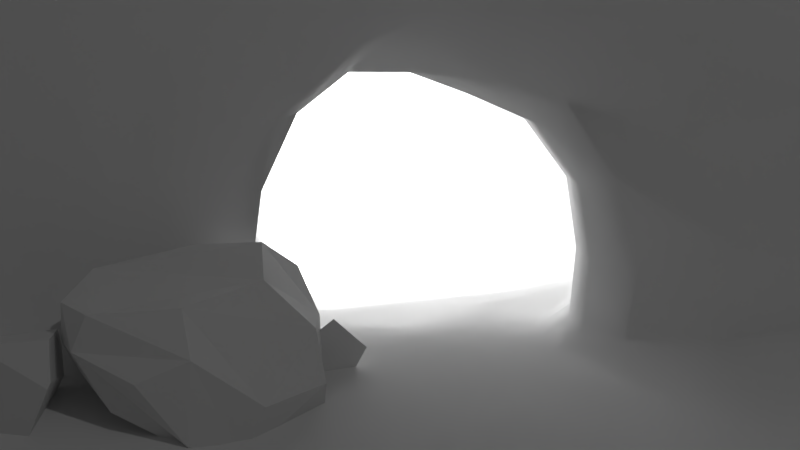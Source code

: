 # Source: Cave.blend  (saved by Blender 2.78.0; exported with 4.5.12 LTS)
import bpy
from mathutils import Matrix  # noqa: F401  (used for matrix-valued properties, if any)

bpy.ops.wm.read_factory_settings(use_empty=True)
scene = bpy.context.scene
scene.name = 'Scene'

# ---- collections
col_collection_1 = bpy.data.collections.new('Collection 1'); scene.collection.children.link(col_collection_1)

# ---- world
world_world = bpy.data.worlds.new('World'); scene.world = world_world
world_world.color = (0.05088, 0.05088, 0.05088)
world_world.use_sun_shadow = False
world_world.sun_shadow_jitter_overblur = 0.0
world_world.cycles.sampling_method = 'MANUAL'

# ---- cameras
cam_camera = bpy.data.cameras.new('Camera')
cam_camera.clip_end = 100.0
cam_camera.lens = 35.0
cam_camera.sensor_width = 32.0
cam_camera.sensor_height = 18.0
cam_camera.ortho_scale = 7.314
cam_camera.dof.focus_distance = 0.0

# ---- lights
light_point = bpy.data.lights.new('Point', 'POINT')
light_point.transmission_factor = 0.0
light_point.energy = 100.0
light_point.shadow_buffer_clip_start = 0.5
light_point.shadow_soft_size = 0.1
light_point.shadow_maximum_resolution = 0.006
light_point.use_absolute_resolution = True
light_lamp = bpy.data.lights.new('Lamp', 'POINT')
light_lamp.transmission_factor = 0.0
light_lamp.cutoff_distance = 30.0
light_lamp.energy = 100.0
light_lamp.shadow_buffer_clip_start = 1.001
light_lamp.shadow_soft_size = 0.1
light_lamp.shadow_maximum_resolution = 0.006
light_lamp.use_absolute_resolution = True

# ---- meshes
me_cube_001 = bpy.data.meshes.new('Cube.001')
me_cube_001.from_pydata([(0.3, -0.3, -0.3), (0.3, 0.2968, -0.3), (0.3, -0.3, 0.2494), (-0.07633, -0.3, -0.3), (0.1622, -0.3, 0.1722), (-0.1863, 0.00106, -0.3)], [], [(1, 2, 0), (5, 1, 0, 3), (5, 4, 2, 1), (4, 5, 3), (0, 2, 4, 3)])
_uv = me_cube_001.uv_layers.new(name='UVMap')
_uv.uv.foreach_set('vector', [2.097, 0.304, 0.4651, -1.097, 2.097, -1.097, 0.4651, 0.998, 1.909, 0.304, 1.909, 1.705, 0.7915, 1.705, -1.097, 0.2966, 0.02234, -0.974, 0.4651, -1.097, 0.4651, 0.8072, 0.02234, -0.974, -1.097, 0.2966, -1.025, -0.2233, -1.097, 2.097, -1.097, 0.8072, -0.6873, 0.9883, 0.02092, 2.097])
me_cube_001.use_remesh_preserve_volume = False
me_cube_001.use_remesh_preserve_attributes = False
me_cube_001.use_mirror_vertex_groups = False
me_cube_001.update()
me_cube = bpy.data.meshes.new('Cube')
me_cube.from_pydata([(0.2193, -0.2051, 0.2081), (0.105, 0.2216, -0.2187), (0.2193, -0.2051, 0.07005), (0.2193, 0.06999, 0.2081), (-0.08403, -0.1076, 0.2081), (-0.00239, -0.2051, 0.2081), (-0.08605, -0.1751, 0.2081), (-0.2074, 0.02419, -0.1196), (0.2091, -0.2051, 0.04891), (0.08973, -0.03507, -0.2187), (-0.02941, 0.007588, -0.2187), (-0.2074, 0.03083, -0.1336), (-0.2074, 0.1244, -0.1273), (0.2193, 0.2088, 0.01906), (0.1668, 0.2216, -0.09115), (0.05359, 0.2216, -0.2187), (-0.2074, 0.1354, -0.1712), (-0.138, 0.09854, 0.0532), (0.2193, 0.179, 0.1371), (-0.1386, 0.167, -0.2187)], [], [(8, 5, 6, 7, 11, 10, 9), (18, 13, 14, 15, 19, 16, 12, 17), (15, 14, 1), (13, 18, 3, 0, 2), (15, 1, 9, 10, 19), (16, 11, 7, 12), (3, 4, 6, 5, 0), (2, 0, 5, 8), (3, 18, 17, 4), (11, 16, 19, 10), (1, 14, 13, 2, 8, 9), (7, 6, 4, 17, 12)])
_uv = me_cube.uv_layers.new(name='UVMap')
_uv.uv.foreach_set('vector', [0.2915, -0.4362, 0.9529, -0.611, 1.158, -0.5152, 1.158, 0.4822, 1.145, 0.5188, 0.6325, 0.5379, 0.341, 0.4015, -0.8127, 0.3307, -0.5004, 0.3307, -0.2158, 0.4693, 0.1065, 0.7678, 0.08062, 1.275, -0.05428, 1.456, -0.1704, 1.456, -0.6388, 1.273, 0.1065, 0.7678, -0.2158, 0.4693, 0.1087, 0.6371, -0.7827, -0.3353, -0.7052, -0.6307, -0.4231, -0.8095, 0.288, -0.8127, 0.2874, -0.4676, 1.81, -0.1407, 1.813, -0.01231, 1.158, -0.01231, 1.26, -0.316, 1.661, -0.6122, 1.43, 0.5379, 1.618, 0.7538, 1.615, 0.7928, 1.4, 0.6482, 0.288, 0.8176, 1.073, 1.273, 1.078, 1.447, 0.8614, 1.523, 0.288, 1.523, 0.288, -0.4943, 0.4246, -0.8127, 0.9529, -0.611, 0.2915, -0.4362, 0.288, 0.8176, 0.288, 0.5379, 1.212, 0.7443, 1.073, 1.273, 1.273, -0.8127, 1.556, -0.8066, 1.661, -0.6122, 1.26, -0.316, -0.8088, 0.3248, -0.8127, -0.02943, -0.7827, -0.3353, 0.2874, -0.4676, 0.288, -0.4088, -0.1442, 0.3307, 1.615, 0.7928, 1.618, 1.813, 1.466, 1.727, 1.212, 1.104, 1.4, 0.6482])
me_cube.use_remesh_preserve_volume = False
me_cube.use_remesh_preserve_attributes = False
me_cube.use_mirror_vertex_groups = False
me_cube.update()
me_icosphere = bpy.data.meshes.new('Icosphere')
me_icosphere.from_pydata([(-0.511, -0.0147, -0.2843), (-0.5615, 0.1143, -0.07955), (0.6063, -0.008, -0.3063), (0.5582, -0.1013, -0.03309), (0.1401, 0.05375, 0.5769), (-0.4826, 0.3225, 0.4187), (-0.5841, 0.1176, 0.2153), (0.6231, -0.01678, 0.1798), (0.5119, -0.102, 0.4569), (0.3999, 0.04386, 0.5209), (-0.2455, -0.04118, -0.4712), (0.01991, 0.2171, -0.5447), (0.3178, 0.009526, -0.4781), (-0.03964, -0.1809, -0.4459), (0.2754, 0.2749, -0.5343), (-0.3099, 0.2136, -0.3862), (-0.4501, 0.2589, -0.1262), (0.6497, 0.1756, -0.2589), (-0.3016, 0.3374, 0.5167), (0.07265, 0.1855, 0.5681), (0.4116, 0.3405, -0.4582), (-0.4338, 0.3702, 0.2867), (0.6207, 0.1284, 0.09308), (0.4039, 0.1366, 0.4085), (0.07658, 0.3088, -0.504), (-0.4768, -0.1803, -0.2326), (-0.5872, -0.1256, -0.1003), (0.2926, -0.2254, 0.4404), (0.2775, -0.254, 0.08403), (-0.09913, -0.28, -0.2327), (-0.02922, -0.1199, 0.4832), (-0.4807, -0.08274, 0.2239)], [], [(22, 23, 9, 8, 7), (15, 0, 1, 16), (21, 5, 18), (27, 8, 9, 4, 30), (30, 31, 26, 25, 29, 28, 27), (28, 29, 13, 12, 2, 3), (12, 13, 10, 11, 14), (11, 24, 20, 14), (9, 23, 19, 4), (30, 4, 19, 18, 5, 6, 31), (16, 21, 18, 19, 23, 22, 17, 20, 24, 15), (2, 17, 22, 7, 3), (12, 14, 20, 17, 2), (6, 5, 21, 16, 1), (10, 0, 15, 24, 11), (3, 7, 8, 27, 28), (0, 26, 31, 6, 1), (10, 13, 29, 25, 0), (0, 25, 26)])
_uv = me_icosphere.uv_layers.new(name='UVMap')
_uv.uv.foreach_set('vector', [0.5508, -0.2679, 0.2896, -0.6675, 0.2916, -0.8241, 0.431, -0.7681, 0.5569, -0.404, 1.121, 1.535, 0.8175, 1.482, 0.9256, 1.198, 1.114, 1.21, -0.8445, -0.5392, -0.8992, -0.7139, -0.6446, -0.8147, 0.5314, 1.609, 0.3492, 1.858, 0.1439, 1.711, 0.1259, 1.404, 0.4059, 1.209, 0.5569, 0.006667, 0.6355, -0.5889, 0.9338, -0.9116, 1.119, -0.9043, 1.272, -0.5666, 1.117, 0.01443, 0.7269, 0.2601, 1.117, 0.01443, 1.272, -0.5666, 1.596, -0.5996, 1.912, -0.188, 1.857, 0.1988, 1.472, 0.2824, -0.6405, 1.471, -0.7452, 0.9777, -0.479, 0.7873, -0.2391, 1.199, -0.2729, 1.521, -0.2391, 1.199, -0.1595, 1.297, -0.269, 1.702, -0.2729, 1.521, 0.2916, -0.8241, 0.2896, -0.6675, -0.14, -0.8785, -0.05317, -0.9116, 0.4059, 1.209, 0.1259, 1.404, -0.02866, 1.299, -0.1595, 0.8122, -0.07494, 0.5776, 0.2941, 0.4508, 0.5314, 0.6094, -0.9116, -0.06255, -0.8445, -0.5392, -0.6446, -0.8147, -0.14, -0.8785, 0.2896, -0.6675, 0.5508, -0.2679, 0.5569, 0.1722, 0.2221, 0.4298, -0.236, 0.4508, -0.7498, 0.2554, 1.857, 0.1988, 1.912, 0.3434, 1.467, 0.5126, 1.3, 0.5113, 1.472, 0.2824, -0.6405, 1.471, -0.2729, 1.521, -0.269, 1.702, -0.6338, 1.912, -0.832, 1.796, 0.8358, 0.8436, 1.022, 0.5375, 1.121, 0.6813, 1.114, 1.21, 0.9256, 1.198, -0.479, 0.7873, -0.3964, 0.4739, -0.1595, 0.8002, -0.1595, 1.297, -0.2391, 1.199, 1.472, 0.2824, 1.3, 0.5113, 0.8815, 0.5375, 0.7269, 0.2601, 1.117, 0.01443, 0.8175, 1.482, 0.6227, 1.296, 0.5569, 0.8938, 0.8358, 0.8436, 0.9256, 1.198, -0.479, 0.7873, -0.7452, 0.9777, -0.9116, 0.8599, -0.634, 0.4508, -0.3964, 0.4739, 0.8175, 1.482, 0.5794, 1.47, 0.6227, 1.296])
me_icosphere.use_remesh_preserve_volume = False
me_icosphere.use_remesh_preserve_attributes = False
me_icosphere.use_mirror_vertex_groups = False
me_icosphere.update()
me_cave_001 = bpy.data.meshes.new('Cave.001')
me_cave_001.from_pydata([(1.38, -0.5523, 0.6424), (1.249, -0.6452, 0.1867), (1.146, -0.2971, 0.09505), (1.228, -0.1273, 0.534), (-0.456, -0.6255, 0.5374), (-0.5637, -0.6784, 0.1736), (-0.1432, -0.6955, 0.1282), (-0.03536, -0.7154, 0.5425), (-0.04862, 0.736, 0.2379), (-0.1852, 0.6574, -0.2498), (-0.6947, 0.5168, -0.1495), (-0.5237, 0.6317, 0.3506), (1.139, 0.2945, 0.4065), (1.004, 0.1589, -0.0408), (0.8045, 0.4162, -0.206), (1.051, 0.4776, 0.2293), (0.5185, -0.7834, 0.5978), (0.3823, -0.6926, 0.184), (0.7275, -0.641, 0.2293), (0.9039, -0.7548, 0.6602), (-0.9252, 0.3272, 0.448), (-1.127, 0.2534, -0.02845), (-1.059, -0.2417, 0.03661), (-0.8719, -0.2134, 0.4295), (0.8878, 0.5805, 0.2123), (0.6321, 0.5303, -0.2325), (0.2474, 0.618, -0.2598), (0.4174, 0.677, 0.2198), (1.296, -0.6999, 0.6785), (1.11, -0.6603, 0.2009), (-0.6803, -0.56, 0.4799), (-0.8204, -0.6184, 0.135), (0.33, -0.5276, 0.8048)], [], [(30, 23, 22, 31), (28, 19, 18, 29), (24, 15, 14, 25), (20, 11, 10, 21), (16, 7, 6, 17), (12, 3, 2, 13), (8, 27, 26, 9), (4, 30, 31, 5), (0, 28, 29, 1), (27, 24, 25, 26), (23, 20, 21, 22), (19, 16, 17, 18), (15, 12, 13, 14), (11, 8, 9, 10), (7, 4, 5, 6), (3, 0, 1, 2), (22, 21, 10, 9, 26, 25, 14, 13, 2, 1, 29, 18, 17, 6, 5, 31), (11, 32, 8), (24, 32, 15), (8, 32, 27), (23, 32, 20), (7, 32, 4), (20, 32, 11), (4, 32, 30), (19, 32, 16), (30, 32, 23), (3, 32, 0), (16, 32, 7), (0, 32, 28), (15, 32, 12), (28, 32, 19), (12, 32, 3), (27, 32, 24)])
me_cave_001.polygons.foreach_set('use_smooth', [True] * 33)
_uv = me_cave_001.uv_layers.new(name='UVMap')
_uv.uv.foreach_set('vector', [0.05133, 0.3902, -0.094, 0.2688, -0.3103, 0.3663, -0.0862, 0.5433, 0.8297, 0.0801, 0.7534, 0.1637, 0.8688, 0.4074, 1.073, 0.1885, 0.5563, -0.3825, 0.6387, -0.3564, 0.6269, -0.6362, 0.4868, -0.6762, -0.1576, 0.03632, -0.05826, -0.1658, -0.3554, -0.2754, -0.439, 0.07957, 0.6319, 0.276, 0.3761, 0.3688, 0.3344, 0.6108, 0.6571, 0.5301, 0.7037, -0.2658, 0.789, -0.1195, 1.052, -0.1947, 0.8406, -0.4813, 0.1135, -0.3249, 0.3352, -0.3864, 0.1962, -0.6762, -0.09833, -0.5601, 0.1627, 0.3801, 0.05133, 0.3902, -0.0862, 0.5433, 0.08084, 0.5738, 0.8331, 0.02382, 0.8297, 0.0801, 1.073, 0.1885, 1.088, 0.07989, 0.3352, -0.3864, 0.5563, -0.3825, 0.4868, -0.6762, 0.1962, -0.6762, -0.094, 0.2688, -0.1576, 0.03632, -0.439, 0.07957, -0.3103, 0.3663, 0.7534, 0.1637, 0.6319, 0.276, 0.6571, 0.5301, 0.8688, 0.4074, 0.6387, -0.3564, 0.7037, -0.2658, 0.8406, -0.4813, 0.6269, -0.6362, -0.05826, -0.1658, 0.1135, -0.3249, -0.09833, -0.5601, -0.3554, -0.2754, 0.3761, 0.3688, 0.1627, 0.3801, 0.08084, 0.5738, 0.3344, 0.6108, 0.789, -0.1195, 0.8331, 0.02382, 1.088, 0.07989, 1.052, -0.1947, -0.4249, 1.45, -0.3139, 1.676, -0.05342, 1.669, 0.2039, 1.589, 0.3721, 1.452, 0.5046, 1.305, 0.5427, 1.208, 0.5427, 1.025, 0.4658, 0.7886, 0.4058, 0.6112, 0.3432, 0.6432, 0.1883, 0.7567, 0.03486, 0.8433, -0.1786, 0.9994, -0.3525, 1.12, -0.439, 1.222, -0.05826, -0.1658, 0.4997, 0.1855, 0.1135, -0.3249, 0.5563, -0.3825, 0.4997, 0.1855, 0.6387, -0.3564, 0.1135, -0.3249, 0.4997, 0.1855, 0.3352, -0.3864, -0.094, 0.2688, 0.4997, 0.1855, -0.1576, 0.03632, 0.3761, 0.3688, 0.4997, 0.1855, 0.1627, 0.3801, -0.1576, 0.03632, 0.4997, 0.1855, -0.05826, -0.1658, 0.1627, 0.3801, 0.4997, 0.1855, 0.05133, 0.3902, 0.7534, 0.1637, 0.4997, 0.1855, 0.6319, 0.276, 0.05133, 0.3902, 0.4997, 0.1855, -0.094, 0.2688, 0.789, -0.1195, 0.4997, 0.1855, 0.8331, 0.02382, 0.6319, 0.276, 0.4997, 0.1855, 0.3761, 0.3688, 0.8331, 0.02382, 0.4997, 0.1855, 0.8297, 0.0801, 0.6387, -0.3564, 0.4997, 0.1855, 0.7037, -0.2658, 0.8297, 0.0801, 0.4997, 0.1855, 0.7534, 0.1637, 0.7037, -0.2658, 0.4997, 0.1855, 0.789, -0.1195, 0.3352, -0.3864, 0.4997, 0.1855, 0.5563, -0.3825])
me_cave_001.use_remesh_preserve_volume = False
me_cave_001.use_remesh_preserve_attributes = False
me_cave_001.use_mirror_vertex_groups = False
me_cave_001.update()
me_cave = bpy.data.meshes.new('Cave')
me_cave.from_pydata([(0.6639, 0.2542, -1.701), (0.138, 0.03832, 0.1566), (1.275, 0.1826, -1.578), (0.868, -0.236, 0.1357), (1.78, -0.2175, -1.529), (1.561, -0.4507, 0.05006), (2.072, -0.7392, -1.517), (1.851, -0.972, 0.05829), (2.194, -1.31, -1.444), (2.039, -1.545, 0.04966), (2.013, -1.679, -1.504), (2.509, -1.889, 0.1924), (1.714, -1.797, -1.519), (1.189, -1.927, -1.577), (0.6257, -1.931, -1.716), (0.1794, -1.9, -1.806), (-0.2491, -1.904, -1.834), (-0.5076, -1.77, -1.879), (-2.144, -1.869, 0.3082), (-0.5248, -1.295, -1.903), (-2.037, -1.627, 0.3631), (-0.5036, -0.7135, -1.874), (-1.812, -0.9865, 0.1272), (-0.2864, -0.23, -1.847), (-1.269, -0.58, 0.2228), (0.104, 0.1214, -1.781), (-0.5719, -0.125, 0.2857), (0.5462, 0.2789, -1.437), (0.4521, 0.2198, -1.298), (0.2919, 0.08375, -1.037), (0.1843, -0.172, -0.815), (0.1186, -0.437, -0.6035), (0.09179, -0.6506, -0.4462), (0.0906, -0.8069, -0.3199), (0.09802, -0.8287, -0.2242), (0.1061, -0.6234, -0.1258), (0.4841, -0.8726, -0.1728), (0.3813, -0.9228, -0.2579), (0.3744, -0.8956, -0.3568), (0.4126, -0.7401, -0.487), (0.4933, -0.5313, -0.6339), (0.6338, -0.2806, -0.8213), (0.7909, -0.04886, -1.001), (0.9687, 0.0944, -1.218), (1.106, 0.1423, -1.383), (0.7563, -0.949, -0.1967), (0.6462, -1.027, -0.2803), (0.645, -1.0, -0.3839), (0.7187, -0.9, -0.5199), (0.8506, -0.7622, -0.6563), (1.044, -0.5474, -0.82), (1.237, -0.3497, -0.9744), (1.437, -0.258, -1.182), (1.592, -0.2516, -1.372), (0.9672, -1.273, -0.1854), (0.847, -1.292, -0.2863), (0.8454, -1.258, -0.3951), (0.9453, -1.191, -0.5399), (1.111, -1.087, -0.6749), (1.33, -0.9275, -0.8215), (1.539, -0.806, -0.9775), (1.723, -0.7415, -1.093), (1.928, -0.7272, -1.283), (1.034, -1.681, -0.1349), (0.8683, -1.621, -0.2414), (0.8634, -1.57, -0.3555), (0.9647, -1.525, -0.5135), (1.128, -1.465, -0.6716), (1.335, -1.389, -0.8193), (1.538, -1.307, -0.9709), (1.727, -1.259, -1.133), (1.947, -1.275, -1.283), (0.9246, -1.943, -0.07171), (0.7911, -1.901, -0.1775), (0.7881, -1.86, -0.2919), (0.8811, -1.827, -0.4541), (1.028, -1.826, -0.6288), (1.224, -1.787, -0.8123), (1.419, -1.724, -0.9496), (1.618, -1.655, -1.107), (1.837, -1.66, -1.275), (0.6182, -1.975, -0.1014), (0.6103, -1.93, -0.2176), (0.6809, -1.905, -0.3798), (0.7971, -1.891, -0.5674), (0.9595, -1.875, -0.7843), (1.153, -1.806, -0.9938), (1.323, -1.78, -1.13), (1.519, -1.752, -1.365), (0.3698, -1.946, -0.009609), (0.3616, -1.905, -0.1289), (0.3955, -1.87, -0.2889), (0.4638, -1.853, -0.4799), (0.5872, -1.843, -0.7215), (0.7437, -1.841, -0.9788), (0.9022, -1.839, -1.19), (1.04, -1.867, -1.399), (0.09751, -1.913, 0.05697), (0.08542, -1.871, -0.06417), (0.07686, -1.863, -0.2381), (0.1473, -1.902, -0.6297), (0.204, -1.896, -0.7486), (0.3206, -1.85, -1.004), (0.4234, -1.861, -1.23), (0.5228, -1.907, -1.447), (-0.1688, -1.882, 0.08024), (-0.1738, -1.849, -0.03711), (-0.2084, -1.829, -0.196), (-0.2253, -1.841, -0.4039), (-0.2012, -1.848, -0.6907), (-0.1074, -1.862, -1.037), (-0.01699, -1.904, -1.288), (0.09862, -1.914, -1.538), (-0.3937, -1.859, 0.06902), (-0.3897, -1.839, -0.04183), (-0.4491, -1.867, -0.2023), (-0.5031, -1.89, -0.4302), (-0.5244, -1.882, -0.7534), (-0.4716, -1.843, -1.091), (-0.3386, -1.866, -1.389), (-0.266, -1.882, -1.575), (-0.6898, -1.889, 0.1637), (-0.5444, -1.836, 0.04845), (-0.5324, -1.823, -0.05664), (-0.6, -1.838, -0.221), (-0.6843, -1.852, -0.459), (-0.748, -1.824, -0.7959), (-0.7285, -1.759, -1.123), (-0.5866, -1.741, -1.411), (-0.5507, -1.753, -1.575), (-0.7882, -1.557, 0.06336), (-0.5982, -1.612, 0.004383), (-0.582, -1.583, -0.1006), (-0.6512, -1.558, -0.2652), (-0.7352, -1.522, -0.5009), (-0.8072, -1.436, -0.8197), (-0.7816, -1.328, -1.16), (-0.6885, -1.297, -1.398), (-0.5632, -1.298, -1.626), (-0.675, -1.341, -0.07678), (-0.5426, -1.292, -0.05839), (-0.526, -1.272, -0.161), (-0.5875, -1.231, -0.3174), (-0.6617, -1.147, -0.5366), (-0.7324, -0.9724, -0.824), (-0.7331, -0.8163, -1.122), (-0.6706, -0.7464, -1.366), (-0.5885, -0.7225, -1.582), (-0.4869, -1.04, -0.09311), (-0.3908, -1.001, -0.1214), (-0.3783, -0.9904, -0.2217), (-0.4266, -0.9331, -0.3669), (-0.4814, -0.8175, -0.5561), (-0.533, -0.5825, -0.8177), (-0.5379, -0.3619, -1.089), (-0.4773, -0.2592, -1.345), (-0.3701, -0.2379, -1.577), (-0.1454, -0.7423, -0.04142), (-0.1671, -0.8312, -0.177), (-0.1652, -0.8243, -0.2747), (-0.1949, -0.729, -0.4084), (-0.2107, -0.7446, -0.5788), (-0.2583, -0.1227, -0.8769), (-0.1943, 0.08088, -1.124), (-0.09086, 0.1204, -1.32), (0.02941, 0.0939, -1.548), (-0.4739, 0.07082, -5.745), (-0.03372, -0.04493, -5.733), (0.3271, -0.3939, -5.731), (0.6853, -0.918, -5.73), (0.9109, -1.536, -5.73), (0.8398, -1.974, -5.73), (0.3902, -2.053, -6.099), (-0.09439, -2.101, -6.088), (-0.5998, -2.124, -6.064), (-1.115, -2.142, -6.058), (-1.689, -2.087, -6.061), (-2.239, -1.987, -5.718), (-2.997, -1.492, -5.725), (-2.924, -0.7667, -5.74), (-1.499, -0.1192, -5.756), (-0.9508, 0.04886, -5.762), (2.243, -1.754, -1.712), (2.444, -1.822, -1.99), (2.224, -1.752, -2.342), (2.153, -1.764, -2.687), (1.762, -1.74, -3.15), (0.9922, -1.639, -3.826), (0.08172, -1.803, -4.811), (0.0551, -1.819, -5.042), (0.1462, -1.823, -5.32), (0.08946, -1.514, -5.373), (-0.08784, -1.549, -5.054), (-0.04415, -1.495, -4.895), (1.019, -1.319, -3.86), (1.93, -1.382, -3.102), (2.33, -1.394, -2.691), (2.462, -1.396, -2.326), (2.625, -1.404, -1.967), (2.349, -1.329, -1.722), (-0.2424, -1.883, -2.396), (-0.2594, -2.01, -3.125), (-0.3733, -1.937, -3.727), (-0.5533, -1.983, -4.04), (-0.9486, -1.975, -4.417), (-1.187, -1.904, -4.635), (-1.33, -1.845, -4.881), (-1.514, -1.915, -5.056), (-1.687, -1.999, -5.276), (-1.247, -2.047, -5.264), (-1.189, -1.974, -5.037), (-1.05, -1.92, -4.846), (-0.7211, -1.923, -4.579), (-0.4018, -1.951, -4.356), (-0.1233, -1.991, -4.025), (0.1593, -1.981, -3.543), (0.1838, -2.077, -2.852), (0.1953, -1.922, -2.237), (0.1785, 0.1473, -2.074), (0.1327, 0.2706, -2.392), (0.1349, 0.1322, -2.713), (-0.01576, -0.286, -3.316), (-0.276, -0.1199, -4.03), (-0.5997, -0.4058, -4.825), (-1.063, -0.7134, -5.222), (-1.281, -0.6624, -5.471), (-1.067, -0.4196, -5.614), (-1.668, -0.4699, -5.563), (-1.789, -0.6728, -5.303), (-1.448, -0.7537, -5.029), (-1.157, -0.601, -4.855), (-0.9549, -0.4496, -4.224), (-0.5121, -0.3469, -3.516), (-0.3092, -0.2928, -2.878), (-0.4051, -0.1481, -2.497), (-0.3474, -0.1493, -2.14), (2.392, -0.7413, -1.69), (2.557, -0.7715, -1.99), (2.416, -0.808, -2.348), (2.141, -0.8355, -2.657), (1.85, -0.8475, -3.079), (0.9608, -0.8216, -3.868), (-0.1215, -1.021, -4.945), (-0.1653, -1.131, -5.258), (0.01182, -1.063, -5.448), (-0.2015, -0.7941, -5.526), (-0.3531, -0.9727, -5.371), (-0.2027, -0.8638, -5.061), (0.6856, -0.4273, -4.211), (1.473, -0.3555, -3.191), (1.859, -0.3445, -2.718), (2.057, -0.4737, -2.403), (2.186, -0.1849, -2.057), (2.04, -0.1745, -1.752), (0.6952, -1.962, -1.968), (0.8212, -2.002, -2.432), (0.8013, -2.034, -3.007), (0.5199, -1.999, -3.62), (0.1605, -1.974, -4.179), (-0.1748, -1.889, -4.541), (-0.5981, -1.841, -4.803), (-0.745, -1.934, -5.008), (-0.7381, -2.06, -5.244), (-0.4156, -1.974, -5.262), (-0.3776, -1.888, -5.017), (-0.2401, -1.867, -4.804), (0.2545, -1.856, -4.468), (0.6942, -1.831, -3.878), (1.283, -1.907, -3.058), (1.517, -1.966, -2.504), (1.485, -2.008, -2.157), (1.269, -1.89, -1.893), (-0.5405, -0.7118, -2.233), (-0.652, -0.74, -2.73), (-0.6146, -0.8238, -3.165), (-1.043, -0.8191, -3.673), (-1.415, -0.8532, -4.242), (-1.526, -0.9591, -4.654), (-1.842, -1.089, -4.892), (-2.181, -1.068, -5.126), (-2.539, -0.9578, -5.479), (-2.405, -1.568, -5.373), (-2.088, -1.582, -5.175), (-1.753, -1.524, -4.999), (-1.582, -1.461, -4.833), (-1.446, -1.445, -4.487), (-1.052, -1.568, -4.061), (-0.827, -1.643, -3.784), (-0.6772, -1.581, -3.233), (-0.5559, -1.372, -2.436), (1.375, 0.1114, -1.901), (1.581, 0.2485, -2.157), (1.496, 0.1214, -2.493), (1.317, 0.02367, -2.804), (0.9142, -0.2466, -3.489), (0.326, -0.2221, -4.358), (-0.3337, -0.7236, -5.162), (-0.5098, -0.8013, -5.451), (-0.3928, -0.5034, -5.586), (-0.6948, -0.4618, -5.615), (-0.8413, -0.7553, -5.481), (-0.6361, -0.7218, -5.224), (-0.07406, -0.2141, -4.628), (0.3295, -0.002384, -3.658), (0.6101, 0.1757, -2.974), (0.8112, 0.1957, -2.565), (0.8584, 0.4233, -2.275), (0.7834, 0.2613, -1.986), (1.815, -1.813, -1.797), (2.049, -1.917, -2.057), (2.006, -1.868, -2.403), (1.859, -1.852, -2.739), (1.329, -1.785, -3.373), (0.7142, -1.874, -4.268), (0.06318, -1.873, -4.805), (-0.09177, -1.87, -5.031), (-0.0749, -1.901, -5.282), (-0.3886, -1.75, -2.516), (-0.5393, -1.997, -3.347), (-0.574, -1.91, -3.757), (-0.968, -1.75, -4.062), (-1.224, -1.878, -4.415), (-1.397, -1.807, -4.693), (-1.526, -1.79, -4.905), (-1.803, -1.875, -5.083), (-1.941, -1.932, -5.301), (0.02488, -0.3381, 0.0426), (0.5392, -0.6022, -0.01223), (1.137, -0.7329, -0.03618), (1.292, -1.121, -0.217), (1.509, -1.645, -0.009174), (1.406, -1.973, -0.03356), (-1.194, -1.875, 0.1398), (-1.259, -1.601, 0.05641), (-1.044, -1.315, 0.1379), (-0.8561, -0.7936, 0.1077), (-0.3901, -0.5027, 0.05765), (-0.6499, -1.891, -4.041), (1.415, -1.689, -3.488), (1.561, -1.35, -3.481), (-1.073, -1.942, -4.526), (-0.5374, -1.918, -4.467), (-0.4416, -0.2628, -4.427), (-1.058, -0.5253, -4.539), (1.491, -0.8346, -3.473), (1.111, -0.3914, -3.701), (0.03891, -1.918, -4.36), (0.5614, -1.844, -4.173), (-1.477, -0.9061, -4.448), (-1.516, -1.453, -4.66), (0.6335, -0.2344, -3.923), (0.1066, -0.1082, -4.143), (0.8961, -1.755, -3.82), (-1.291, -1.842, -4.554), (0.6281, -1.662, -4.348), (0.671, -1.414, -4.408), (-1.24, -1.873, -4.766), (-0.867, -1.915, -4.721), (-0.7654, -0.5689, -5.035), (-1.282, -0.682, -4.947), (0.555, -0.9275, -4.439), (0.2811, -0.6588, -4.662), (-0.3565, -1.894, -4.68), (0.06177, -1.877, -4.646), (-1.648, -1.028, -4.78), (-1.656, -1.495, -4.921), (0.007158, -0.488, -4.784), (-0.366, -0.4833, -4.944), (0.3343, -1.804, -4.552), (-1.451, -1.798, -4.806), (0.00595, 0.1896, 0.2263), (1.185, 0.2497, 0.1362), (2.132, -0.1813, 0.02816), (2.483, -1.244, 0.03478), (-2.523, -1.877, 0.2559), (-2.511, -1.197, 0.2929), (-2.12, -0.06266, 0.2537), (-1.05, 0.1767, 0.1764), (0.2731, 7.893, -0.1687), (4.116, 7.996, -1.083), (8.622, 4.82, -1.536), (-2.825, 7.945, -0.6935), (-9.156, 4.568, -0.2096), (-9.276, -1.825, -0.7526), (-9.264, -1.15, -0.7156), (-9.299, 0.2469, -1.084), (9.152, 0.3183, -1.43), (9.159, -1.163, -1.418), (9.131, -1.704, -0.7831), (3.159, -1.767, 0.07414), (0.1951, 2.392, 0.09602), (2.651, 2.458, -0.009318), (-3.942, 1.868, 0.5487), (-1.681, 2.425, 0.2395), (3.712, -4.201, 5.059), (0.2471, 3.841, 0.3537), (-7.137, 2.942, 0.442), (-7.015, -1.15, -0.1467), (-6.911, 0.1478, 0.3306), (-7.027, -1.825, 0.2559), (6.936, -1.163, -0.2825), (6.789, 0.1732, 0.04992), (7.142, -1.71, 0.1188), (3.628, 3.932, -0.6805), (-2.554, 3.887, -0.3634), (6.401, 3.312, -0.4458), (-1.209, 0.2925, 0.2223), (-1.368, 0.1529, 0.0679), (-1.485, 0.07335, 0.1012), (-4.105, 7.94, -0.6471), (-5.502, 7.928, -0.9948), (-6.898, 7.916, -0.4052), (-2.39, 2.408, 0.2691), (-2.961, 2.643, 0.3464), (-3.458, 2.318, 0.3037), (-3.598, 3.878, -0.2862), (-4.809, 3.855, -0.08486), (-6.02, 3.832, 0.1165), (-0.8485, -0.4273, 0.07232), (-1.391, -0.04355, 0.1797), (-1.584, -0.2317, 0.3003), (-0.7971, 0.0657, 0.136), (-1.205, -0.05641, 0.2459), (-0.997, 0.003372, 0.2232), (-0.7102, -0.289, 0.2848), (-1.22, 0.06678, 0.178), (-1.057, -0.02297, 0.1797), (2.194, 7.944, -1.535), (1.938, 3.886, -0.6613), (-15.89, 4.568, -2.912), (-16.0, -2.079, -3.418), (-16.04, -0.2153, -3.787), (-17.85, 4.568, -6.015), (-17.96, -1.253, -6.521), (-17.99, 0.2469, -6.89), (13.41, 4.82, -5.925), (13.94, 0.3118, -5.819), (13.95, -1.271, -5.808), (13.92, -1.811, -5.172), (-0.4622, 15.96, -4.485), (2.249, 16.03, -6.045), (5.429, 13.79, -6.364), (-2.648, 16.0, -5.77), (-3.551, 16.0, -5.737), (-4.537, 15.99, -5.983), (-5.522, 15.98, -5.567), (0.8934, 16.0, -6.364), (-11.87, 13.62, -7.335), (-16.29, -2.921, -4.007), (4.5, -2.817, 3.621), (-3.833, -2.897, 3.829), (1.663, -2.919, 3.148), (0.6691, -2.921, 3.259), (-0.2956, -2.908, 3.42), (-1.229, -2.848, 3.57), (-4.511, -2.939, 3.735), (16.36, -2.724, 1.151), (5.664, -2.71, 3.409), (1.114, -2.965, 3.095), (0.1814, -2.9, 3.379), (-0.6984, -2.887, 3.4), (2.525, -2.906, 3.217), (-2.132, -2.909, 3.527), (-16.61, -2.939, 1.205), (-12.58, -2.939, 3.012), (12.8, -2.719, 2.766), (11.12, -1.709, -0.25), (16.96, -2.78, -5.596), (-1.453, -2.109, 0.9158), (-0.8383, -2.16, 0.9699), (1.128, -2.239, 0.7155), (1.715, -2.276, 0.7793), (-0.4777, -2.078, 0.8135), (8.702, -1.68, 0.8486), (-0.2038, -2.098, 0.8288), (-11.3, -1.853, -0.2128), (-8.558, -1.83, 1.016), (0.1206, -2.145, 0.8109), (-3.071, -2.06, 1.022), (0.4523, -2.202, 0.7399), (0.7548, -2.243, 0.634), (-2.61, -2.12, 1.132), (3.058, -2.144, 1.036), (3.849, -1.871, 0.7942), (-19.84, -2.926, -4.177), (13.46, -1.962, 0.3742), (-1.755, -2.527, 2.064), (1.366, -2.747, 1.912), (10.53, -1.948, 1.703), (-13.66, -2.019, 0.4192), (20.51, -2.755, -6.092), (-1.012, -2.689, 2.23), (2.076, -2.681, 1.877), (-0.5761, -2.579, 2.0), (-0.2447, -2.596, 2.018), (-10.35, -2.137, 1.905), (0.1477, -2.624, 1.988), (-3.713, -2.497, 2.199), (0.5489, -2.678, 1.897), (0.9148, -2.741, 1.776), (-3.155, -2.453, 2.224), (3.701, -2.38, 2.036), (4.658, -2.267, 1.898), (-3.3, -4.269, 5.233), (1.325, -4.288, 4.661), (0.4886, -4.289, 4.754), (-0.3232, -4.278, 4.89), (-1.108, -4.228, 5.015), (-3.871, -4.305, 5.154), (13.69, -4.124, 2.98), (4.692, -4.111, 4.88), (0.8628, -4.326, 4.616), (0.07816, -4.271, 4.855), (-0.6622, -4.26, 4.873), (2.05, -4.277, 4.718), (-1.868, -4.28, 4.979), (-14.05, -4.305, 3.026), (-10.66, -4.305, 4.546), (10.7, -4.12, 4.339), (0.2601, 5.867, 0.09251), (-8.567, 4.181, 0.1162), (-12.35, -4.305, 3.786), (-8.14, -1.15, -0.4312), (-8.152, -1.825, -0.2484), (8.047, -1.163, -0.8505), (7.971, 0.2458, -0.6898), (8.137, -1.707, -0.3322), (-8.105, 0.1974, -0.3768), (3.872, 5.964, -0.8817), (-2.98, 5.916, -0.5285), (8.072, 4.407, -0.9908), (-3.852, 5.909, -0.4667), (-5.156, 5.892, -0.5398), (-6.459, 5.874, -0.1443), (2.066, 5.915, -1.098), (-14.59, -2.939, 2.108), (-9.927, -1.841, 0.4014), (9.913, -1.695, 0.2993), (-12.01, -2.078, 1.162), (11.99, -1.955, 1.039), (14.58, -2.722, 1.958), (12.19, -4.122, 3.659), (-3.985, 9.686, -1.75), (-5.293, 9.675, -2.076), (0.1137, 9.642, -1.104), (-2.787, 9.69, -1.794), (3.711, 9.738, -2.158), (1.912, 9.69, -2.582), (-6.6, 9.663, -1.524), (-15.02, 6.529, -3.871), (7.93, 6.765, -2.582), (-16.56, 4.568, -3.976), (-16.71, -0.0569, -4.85), (-16.67, -1.796, -4.482), (10.79, 0.3161, -2.934), (10.26, 4.82, -3.04), (10.77, -1.741, -2.287), (10.8, -1.2, -2.923), (-3.837, 11.85, -3.117), (-0.08364, 11.81, -2.263), (3.21, 11.9, -3.49), (-6.231, 11.83, -2.909), (7.073, 9.174, -3.878), (13.12, -2.076, -2.082), (15.87, -2.234, -1.842), (-5.034, 11.84, -3.415), (-2.739, 11.85, -3.156), (1.563, 11.85, -3.878), (-13.94, 8.957, -5.058), (-11.23, 6.719, -1.302), (-8.903, 15.13, -6.199), (-10.72, 8.542, -2.363), (-10.1, 10.8, -3.678), (-11.4, 4.568, -1.11), (-13.65, 4.568, -2.011), (-13.79, -0.06122, -2.886), (-11.55, 0.09286, -1.985), (-13.76, -1.769, -2.517), (-11.51, -1.46, -1.616), (-16.99, 4.568, -4.656), (-17.42, 4.568, -5.336), (11.84, 0.3146, -3.895), (12.89, 0.3132, -4.857), (11.82, -1.764, -3.249), (12.87, -1.787, -4.211), (-3.741, 13.23, -3.99), (-3.646, 14.61, -4.864), (-0.2098, 13.19, -3.004), (-0.336, 14.58, -3.744), (2.89, 13.28, -4.342), (2.569, 14.65, -5.193), (-5.994, 13.21, -3.795), (-5.758, 14.59, -4.681), (6.525, 10.71, -4.707), (5.977, 12.25, -5.536), (-11.61, -2.19, -1.837), (-13.95, -2.556, -2.922), (14.43, -2.216, 0.633), (15.39, -2.47, 0.8919), (1.465, -2.804, 2.324), (1.564, -2.862, 2.736), (-16.99, -2.568, -2.856), (-14.14, -2.211, -1.534), (14.4, -2.311, -3.253), (15.68, -2.545, -4.425), (-1.156, -2.795, 3.123), (-1.084, -2.742, 2.677), (-0.2786, -2.804, 2.953), (-0.2616, -2.7, 2.485), (-4.245, -2.792, 3.223), (-3.979, -2.645, 2.711), (0.6291, -2.84, 2.805), (0.589, -2.759, 2.351), (-3.607, -2.749, 3.294), (-3.381, -2.601, 2.759), (4.234, -2.671, 3.093), (3.967, -2.526, 2.564), (5.329, -2.562, 2.906), (4.993, -2.414, 2.402), (17.42, -2.408, -3.259), (18.97, -2.581, -4.676), (-1.881, -2.654, 2.552), (-2.006, -2.782, 3.039), (11.28, -2.205, 2.057), (12.04, -2.462, 2.412), (-14.64, -2.326, 0.6813), (-15.62, -2.633, 0.9433), (2.375, -2.831, 2.77), (2.226, -2.756, 2.323), (-0.6576, -2.784, 2.934), (-0.6168, -2.682, 2.467), (-11.84, -2.672, 2.643), (-11.09, -2.404, 2.274), (0.1702, -2.808, 2.915), (0.159, -2.716, 2.451), (1.048, -2.89, 2.656), (0.9812, -2.816, 2.216), (-12.87, -2.365, 1.478), (-13.73, -2.652, 1.793), (12.85, -2.211, 1.345), (13.72, -2.466, 1.652), (-17.56, 0.1457, -6.21), (-17.14, 0.04438, -5.53), (-17.53, -1.434, -5.842), (-17.1, -1.615, -5.162), (12.36, 4.82, -4.963), (11.31, 4.82, -4.001), (12.9, -1.247, -4.846), (11.85, -1.223, -3.884), (-4.702, 14.6, -5.127), (-4.868, 13.22, -4.271), (-2.679, 14.62, -4.899), (-2.709, 13.23, -4.028), (1.117, 14.62, -5.535), (1.34, 13.23, -4.707), (-12.56, 12.06, -6.576), (-13.25, 10.51, -5.817), (-7.971, 7.517, -0.7041), (-9.043, 7.118, -1.003), (-6.279, 15.7, -5.777), (-7.036, 15.41, -5.988), (-7.604, 9.29, -1.804), (-8.608, 8.916, -2.083), (-7.15, 11.49, -3.165), (-8.069, 11.14, -3.422), (-9.701, 12.24, -4.518), (-9.302, 13.69, -5.359), (-7.725, 12.57, -4.277), (-7.38, 13.99, -5.133), (-6.86, 12.89, -4.036), (-6.569, 14.29, -4.907), (-2.052, 3.047, -0.017), (0.2173, 3.008, 0.2056), (-5.663, 2.541, 0.5033), (-4.427, -1.177, 0.1059), (-4.439, -1.855, 0.2559), (-2.904, 3.033, 0.03288), (-3.747, 3.158, 0.163), (-4.548, 2.962, 0.2241), (-4.158, 0.02685, 0.2864), (-5.405, -1.962, 1.02), (-6.536, -2.344, 2.074), (-7.943, -2.939, 3.427), (-6.758, -4.305, 4.895), (-7.005, -2.542, 2.525), (-7.474, -2.741, 2.976), (4.71, -1.204, -0.1239), (4.46, -0.004017, 0.03904), (5.151, -1.738, 0.09648), (6.276, -1.776, 0.8214), (7.593, -2.107, 1.801), (9.231, -2.714, 3.088), (7.693, -4.115, 4.61), (8.139, -2.31, 2.23), (8.685, -2.512, 2.659), (0.2322, 3.425, 0.2797), (-6.701, 2.742, 0.4727), (-5.721, -1.164, -0.02042), (-5.733, -1.84, 0.2559), (-10.26, -2.939, 3.219), (-8.709, -4.305, 4.72), (-2.303, 3.467, -0.1902), (-3.251, 3.456, -0.1267), (-4.278, 3.507, 0.03905), (-5.284, 3.397, 0.1703), (-5.534, 0.08731, 0.3085), (-6.981, -1.896, 1.018), (-8.443, -2.24, 1.989), (-9.049, -2.473, 2.399), (-9.655, -2.706, 2.809), (-0.5327, 0.183, 0.2008), (-1.308, 7.919, -0.4365), (-1.058, 2.409, 0.1692), (-1.478, 3.864, -0.0122), (-1.578, 15.98, -5.141), (-1.393, 5.892, -0.2243), (-1.366, 9.666, -1.456), (-1.439, 11.83, -2.719), (-1.485, 13.21, -3.526), (-1.531, 14.6, -4.333), (-1.237, 3.028, 0.09204), (-1.357, 3.446, 0.03992), (-1.862, 2.728, 0.1146), (-2.64, 2.713, 0.1541), (-3.344, 2.894, 0.2571), (-3.989, 2.631, 0.2649), (-3.112, -0.01907, 0.2697), (-4.207, -2.013, 1.021), (-5.088, -2.423, 2.138), (-5.452, -2.595, 2.62), (-5.817, -2.767, 3.103), (0.2059, 2.692, 0.1494), (-5.027, 2.196, 0.5266), (-3.444, -1.187, 0.2018), (-3.456, -1.866, 0.2559), (-6.182, -2.939, 3.585), (-5.277, -4.305, 5.028), (-1.145, 2.71, 0.1316)], [], [(326, 327, 3, 1), (327, 328, 5, 3), (328, 329, 7, 5), (329, 330, 9, 7), (330, 331, 11, 9), (332, 333, 20, 18), (333, 334, 22, 20), (334, 335, 24, 22), (335, 336, 26, 424, 418, 24), (336, 326, 1, 26), (25, 0, 27, 165), (165, 27, 28, 164), (164, 28, 29, 163), (163, 29, 30, 162), (162, 30, 31, 161), (161, 31, 32, 160), (160, 32, 33, 159), (159, 33, 34, 158), (158, 34, 35, 157), (23, 25, 165, 156), (156, 165, 164, 155), (155, 164, 163, 154), (154, 163, 162, 153), (153, 162, 161, 152), (152, 161, 160, 151), (151, 160, 159, 150), (150, 159, 158, 149), (149, 158, 157, 148), (21, 23, 156, 147), (147, 156, 155, 146), (146, 155, 154, 145), (145, 154, 153, 144), (144, 153, 152, 143), (143, 152, 151, 142), (142, 151, 150, 141), (141, 150, 149, 140), (140, 149, 148, 139), (19, 21, 147, 138), (138, 147, 146, 137), (137, 146, 145, 136), (136, 145, 144, 135), (135, 144, 143, 134), (134, 143, 142, 133), (133, 142, 141, 132), (132, 141, 140, 131), (131, 140, 139, 130), (17, 19, 138, 129), (129, 138, 137, 128), (128, 137, 136, 127), (127, 136, 135, 126), (126, 135, 134, 125), (125, 134, 133, 124), (124, 133, 132, 123), (123, 132, 131, 122), (122, 131, 130, 121), (16, 17, 129, 120), (120, 129, 128, 119), (119, 128, 127, 118), (118, 127, 126, 117), (117, 126, 125, 116), (116, 125, 124, 115), (115, 124, 123, 114), (114, 123, 122, 113), (15, 16, 120, 112), (112, 120, 119, 111), (111, 119, 118, 110), (110, 118, 117, 109), (109, 117, 116, 108), (108, 116, 115, 107), (107, 115, 114, 106), (106, 114, 113, 105), (14, 15, 112, 104), (104, 112, 111, 103), (103, 111, 110, 102), (102, 110, 109, 101), (101, 109, 108, 100), (100, 108, 107, 99), (99, 107, 106, 98), (98, 106, 105, 97), (13, 14, 104, 96), (96, 104, 103, 95), (95, 103, 102, 94), (94, 102, 101, 93), (93, 101, 100, 92), (92, 100, 99, 91), (91, 99, 98, 90), (90, 98, 97, 89), (12, 13, 96, 88), (88, 96, 95, 87), (87, 95, 94, 86), (86, 94, 93, 85), (85, 93, 92, 84), (84, 92, 91, 83), (83, 91, 90, 82), (82, 90, 89, 81), (10, 12, 88, 80), (80, 88, 87, 79), (79, 87, 86, 78), (78, 86, 85, 77), (77, 85, 84, 76), (76, 84, 83, 75), (75, 83, 82, 74), (74, 82, 81, 73), (8, 10, 80, 71), (71, 80, 79, 70), (70, 79, 78, 69), (69, 78, 77, 68), (68, 77, 76, 67), (67, 76, 75, 66), (66, 75, 74, 65), (65, 74, 73, 64), (64, 73, 72, 63), (6, 8, 71, 62), (62, 71, 70, 61), (61, 70, 69, 60), (60, 69, 68, 59), (59, 68, 67, 58), (58, 67, 66, 57), (57, 66, 65, 56), (56, 65, 64, 55), (55, 64, 63, 54), (4, 6, 62, 53), (53, 62, 61, 52), (52, 61, 60, 51), (51, 60, 59, 50), (50, 59, 58, 49), (49, 58, 57, 48), (48, 57, 56, 47), (47, 56, 55, 46), (46, 55, 54, 45), (2, 4, 53, 44), (44, 53, 52, 43), (43, 52, 51, 42), (42, 51, 50, 41), (41, 50, 49, 40), (40, 49, 48, 39), (39, 48, 47, 38), (38, 47, 46, 37), (37, 46, 45, 36), (0, 2, 44, 27), (27, 44, 43, 28), (28, 43, 42, 29), (29, 42, 41, 30), (30, 41, 40, 31), (31, 40, 39, 32), (32, 39, 38, 33), (33, 38, 37, 34), (34, 37, 36, 35), (191, 170, 171, 190), (209, 175, 176, 208), (227, 180, 181, 226), (245, 168, 169, 244), (263, 173, 174, 262), (281, 178, 179, 280), (299, 166, 167, 298), (190, 171, 172, 316), (208, 176, 177, 325), (226, 181, 166, 299), (244, 169, 170, 191), (262, 174, 175, 209), (280, 179, 180, 227), (298, 167, 168, 245), (316, 172, 173, 263), (325, 177, 178, 281), (17, 317, 289, 19), (317, 318, 288, 289), (318, 319, 287, 288), (319, 320, 286, 287), (320, 321, 285, 286), (353, 322, 284, 349), (369, 323, 283, 365), (323, 324, 282, 283), (324, 325, 281, 282), (12, 308, 271, 13), (308, 309, 270, 271), (309, 310, 269, 270), (310, 311, 268, 269), (311, 312, 267, 268), (352, 313, 266, 347), (368, 314, 265, 363), (314, 315, 264, 265), (315, 316, 263, 264), (2, 290, 253, 4), (290, 291, 252, 253), (291, 292, 251, 252), (292, 293, 250, 251), (293, 294, 249, 250), (350, 295, 248, 345), (366, 296, 247, 361), (296, 297, 246, 247), (297, 298, 245, 246), (21, 272, 235, 23), (272, 273, 234, 235), (273, 274, 233, 234), (274, 275, 232, 233), (275, 276, 231, 232), (348, 277, 230, 343), (364, 278, 229, 359), (278, 279, 228, 229), (279, 280, 227, 228), (14, 254, 217, 15), (254, 255, 216, 217), (255, 256, 215, 216), (256, 257, 214, 215), (257, 258, 213, 214), (346, 259, 212, 341), (362, 260, 211, 357), (260, 261, 210, 211), (261, 262, 209, 210), (6, 236, 199, 8), (236, 237, 198, 199), (237, 238, 197, 198), (238, 239, 196, 197), (239, 240, 195, 196), (344, 241, 194, 339), (360, 242, 193, 355), (242, 243, 192, 193), (243, 244, 191, 192), (25, 218, 307, 0), (218, 219, 306, 307), (219, 220, 305, 306), (220, 221, 304, 305), (221, 222, 303, 304), (342, 223, 302, 351), (358, 224, 301, 367), (224, 225, 300, 301), (225, 226, 299, 300), (16, 200, 317, 17), (200, 201, 318, 317), (201, 202, 319, 318), (202, 203, 337, 319), (203, 204, 321, 337), (340, 205, 322, 353), (356, 206, 323, 369), (206, 207, 324, 323), (207, 208, 325, 324), (10, 182, 308, 12), (182, 183, 309, 308), (183, 184, 310, 309), (184, 185, 311, 310), (185, 186, 312, 311), (338, 187, 313, 352), (354, 188, 314, 368), (188, 189, 315, 314), (189, 190, 316, 315), (0, 307, 290, 2), (307, 306, 291, 290), (306, 305, 292, 291), (305, 304, 293, 292), (304, 303, 294, 293), (351, 302, 295, 350), (367, 301, 296, 366), (301, 300, 297, 296), (300, 299, 298, 297), (19, 289, 272, 21), (289, 288, 273, 272), (288, 287, 274, 273), (287, 286, 275, 274), (286, 285, 276, 275), (349, 284, 277, 348), (365, 283, 278, 364), (283, 282, 279, 278), (282, 281, 280, 279), (13, 271, 254, 14), (271, 270, 255, 254), (270, 269, 256, 255), (269, 268, 257, 256), (268, 267, 258, 257), (347, 266, 259, 346), (363, 265, 260, 362), (265, 264, 261, 260), (264, 263, 262, 261), (4, 253, 236, 6), (253, 252, 237, 236), (252, 251, 238, 237), (251, 250, 239, 238), (250, 249, 240, 239), (345, 248, 241, 344), (361, 247, 242, 360), (247, 246, 243, 242), (246, 245, 244, 243), (23, 235, 218, 25), (235, 234, 219, 218), (234, 233, 220, 219), (233, 232, 221, 220), (232, 231, 222, 221), (343, 230, 223, 342), (359, 229, 224, 358), (229, 228, 225, 224), (228, 227, 226, 225), (15, 217, 200, 16), (217, 216, 201, 200), (216, 215, 202, 201), (215, 214, 203, 202), (214, 213, 204, 203), (341, 212, 205, 340), (357, 211, 206, 356), (211, 210, 207, 206), (210, 209, 208, 207), (8, 199, 182, 10), (199, 198, 183, 182), (198, 197, 184, 183), (197, 196, 185, 184), (196, 195, 186, 185), (339, 194, 187, 338), (355, 193, 188, 354), (193, 192, 189, 188), (192, 191, 190, 189), (157, 35, 326, 336), (148, 157, 336, 335), (139, 148, 335, 334), (130, 139, 334, 333), (121, 130, 333, 332), (63, 72, 331, 330), (54, 63, 330, 329), (45, 54, 329, 328), (36, 45, 328, 327), (35, 36, 327, 326), (320, 319, 337), (321, 320, 337), (195, 339, 338, 186), (213, 341, 340, 204), (231, 343, 342, 222), (249, 345, 344, 240), (267, 347, 346, 258), (285, 349, 348, 276), (303, 351, 350, 294), (186, 338, 352, 312), (204, 340, 353, 321), (222, 342, 351, 303), (240, 344, 339, 195), (258, 346, 341, 213), (276, 348, 343, 231), (294, 350, 345, 249), (312, 352, 347, 267), (321, 353, 349, 285), (194, 355, 354, 187), (212, 357, 356, 205), (230, 359, 358, 223), (248, 361, 360, 241), (266, 363, 362, 259), (284, 365, 364, 277), (302, 367, 366, 295), (187, 354, 368, 313), (205, 356, 369, 322), (223, 358, 367, 302), (241, 360, 355, 194), (259, 362, 357, 212), (277, 364, 359, 230), (295, 366, 361, 248), (313, 368, 363, 266), (322, 369, 365, 284), (422, 419, 376, 420), (9, 389, 373, 7), (22, 375, 374, 20), (5, 372, 371, 3), (1, 370, 710, 377, 421, 26), (24, 420, 376, 375, 22), (7, 373, 372, 5), (3, 371, 370, 1), (9, 11, 389), (20, 374, 18), (377, 406, 407, 408, 376, 419, 425), (534, 427, 378, 519), (533, 411, 382, 520), (715, 711, 381, 529), (530, 380, 379, 528), (527, 385, 384, 522), (522, 384, 383, 523), (527, 520, 382, 385), (526, 388, 387, 524), (524, 387, 386, 525), (525, 386, 380, 530), (401, 403, 391), (710, 712, 393, 377), (408, 414, 392, 376), (371, 390, 370), (451, 458, 511, 504), (686, 400, 401, 687), (688, 402, 400, 686), (705, 696, 396, 398), (697, 397, 399, 698), (705, 398, 397, 697), (691, 457, 510, 692), (721, 713, 404, 701), (704, 417, 396, 696), (428, 672, 391), (701, 404, 415, 702), (702, 415, 416, 703), (703, 416, 417, 704), (377, 393, 412, 406), (406, 412, 413, 407), (407, 413, 414, 408), (529, 381, 409, 531), (531, 409, 410, 532), (532, 410, 411, 533), (418, 422, 420, 24), (424, 423, 426, 422, 418), (426, 425, 419, 422), (26, 421, 423, 424), (421, 377, 425, 426, 423), (528, 379, 427, 534), (575, 574, 429, 431), (577, 575, 431, 430), (641, 580, 432, 434), (643, 641, 434, 433), (574, 658, 569, 429), (645, 582, 436, 435), (647, 584, 438, 437), (582, 647, 437, 436), (649, 586, 443, 444), (719, 588, 439, 714), (653, 590, 440, 446), (670, 592, 445, 659), (588, 653, 446, 439), (592, 649, 444, 445), (590, 594, 441, 440), (586, 651, 442, 443), (645, 435, 441, 594), (580, 655, 447, 432), (595, 383, 384, 578), (605, 622, 462, 454), (627, 600, 451, 461), (113, 121, 472), (640, 624, 465, 540), (607, 629, 460, 453), (638, 626, 463, 535), (633, 607, 453, 459), (709, 631, 464, 699), (611, 633, 459, 452), (635, 611, 452, 458), (613, 609, 455, 450), (615, 627, 461, 449), (617, 615, 449, 457), (622, 613, 450, 462), (602, 625, 489, 475), (694, 617, 457, 691), (688, 389, 483, 689), (596, 448, 484, 601), (332, 18, 481, 468), (389, 11, 482, 483), (122, 121, 113), (11, 331, 471, 482), (18, 374, 478, 481), (81, 89, 479, 480), (89, 97, 477, 479), (698, 399, 476, 706), (97, 105, 474, 477), (523, 383, 475, 536), (105, 113, 472, 474), (526, 402, 473, 537), (331, 72, 470, 471), (121, 332, 468, 469), (556, 388, 466, 563), (689, 483, 502, 690), (597, 619, 564, 485), (468, 481, 500, 486), (483, 482, 501, 502), (482, 471, 492, 501), (481, 478, 497, 500), (480, 479, 498, 499), (479, 477, 496, 498), (706, 476, 495, 707), (477, 474, 494, 496), (536, 475, 489, 538), (474, 472, 493, 494), (537, 473, 488, 539), (471, 470, 487, 492), (469, 468, 486, 491), (563, 466, 485, 564), (73, 81, 72), (470, 72, 81), (81, 480, 470), (121, 469, 472), (499, 487, 470, 480), (600, 635, 458, 451), (469, 491, 493, 472), (605, 454, 460, 629), (459, 453, 506, 512), (452, 459, 512, 505), (458, 452, 505, 511), (460, 454, 507, 513), (449, 461, 514, 394), (461, 451, 504, 514), (450, 455, 508, 503), (462, 450, 503, 515), (454, 462, 515, 507), (457, 449, 394, 510), (540, 465, 518, 541), (535, 463, 516, 521), (699, 464, 517, 700), (453, 460, 513, 506), (464, 535, 521, 517), (456, 540, 541, 509), (466, 537, 539, 485), (476, 536, 538, 495), (388, 526, 537, 466), (399, 523, 536, 476), (631, 638, 535, 464), (598, 640, 540, 456), (403, 528, 534, 428), (416, 532, 533, 417), (415, 531, 532, 416), (404, 529, 531, 415), (401, 525, 530, 405), (400, 524, 525, 401), (402, 526, 524, 400), (398, 396, 520, 527), (397, 522, 523, 399), (398, 527, 522, 397), (405, 530, 528, 403), (713, 715, 529, 404), (417, 533, 520, 396), (428, 534, 519, 395), (409, 381, 545, 542), (379, 380, 550, 546), (411, 410, 543, 548), (378, 427, 547, 544), (657, 411, 548, 661), (427, 379, 546, 547), (711, 378, 544, 716), (410, 409, 542, 543), (603, 563, 564, 619), (583, 556, 563, 603), (429, 549, 568, 551), (380, 555, 562, 550), (542, 545, 566, 558), (546, 550, 562, 560), (548, 543, 565, 561), (544, 547, 567, 559), (661, 548, 561, 663), (547, 546, 560, 567), (716, 544, 559, 717), (543, 542, 558, 565), (386, 387, 557, 554), (387, 388, 556, 557), (380, 386, 554, 555), (430, 431, 552, 553), (431, 429, 551, 552), (549, 571, 572, 568), (429, 569, 571, 549), (655, 666, 570, 447), (568, 572, 665, 656), (656, 665, 666, 655), (571, 662, 664, 572), (662, 661, 663, 664), (438, 584, 604, 467), (584, 583, 603, 604), (467, 604, 620, 490), (604, 603, 619, 620), (569, 658, 662, 571), (658, 657, 661, 662), (485, 539, 639, 597), (597, 639, 640, 598), (495, 538, 637, 632), (632, 637, 638, 631), (491, 606, 630, 493), (606, 605, 629, 630), (487, 499, 636, 599), (599, 636, 635, 600), (456, 490, 620, 598), (598, 620, 619, 597), (383, 595, 602, 475), (595, 596, 601, 602), (690, 502, 618, 693), (693, 618, 617, 694), (484, 463, 626, 601), (601, 626, 625, 602), (486, 500, 614, 621), (621, 614, 613, 622), (502, 501, 616, 618), (618, 616, 615, 617), (501, 492, 628, 616), (616, 628, 627, 615), (500, 497, 610, 614), (614, 610, 609, 613), (499, 498, 612, 636), (636, 612, 611, 635), (498, 496, 634, 612), (612, 634, 633, 611), (707, 495, 632, 708), (708, 632, 631, 709), (496, 494, 608, 634), (634, 608, 607, 633), (538, 489, 625, 637), (637, 625, 626, 638), (494, 493, 630, 608), (608, 630, 629, 607), (539, 488, 623, 639), (639, 623, 624, 640), (492, 487, 599, 628), (628, 599, 600, 627), (491, 486, 621, 606), (606, 621, 622, 605), (448, 596, 577, 430), (596, 595, 578, 577), (551, 568, 656, 579), (579, 656, 655, 580), (555, 646, 593, 562), (646, 645, 594, 593), (558, 566, 652, 585), (585, 652, 651, 586), (560, 562, 593, 589), (589, 593, 594, 590), (561, 565, 650, 591), (591, 650, 649, 592), (559, 567, 654, 587), (587, 654, 653, 588), (666, 668, 660, 570), (668, 670, 659, 660), (572, 664, 667, 665), (665, 667, 668, 666), (664, 663, 669, 667), (667, 669, 670, 668), (663, 561, 591, 669), (669, 591, 592, 670), (567, 560, 589, 654), (654, 589, 590, 653), (717, 559, 587, 718), (718, 587, 588, 719), (565, 558, 585, 650), (650, 585, 586, 649), (554, 557, 648, 581), (581, 648, 647, 582), (557, 556, 583, 648), (648, 583, 584, 647), (555, 554, 581, 646), (646, 581, 582, 645), (382, 411, 657, 573), (573, 657, 658, 574), (553, 552, 642, 644), (644, 642, 641, 643), (552, 551, 579, 642), (642, 579, 580, 641), (384, 385, 576, 578), (578, 576, 575, 577), (385, 382, 573, 576), (576, 573, 574, 575), (371, 372, 391), (401, 405, 403), (391, 372, 687, 401), (729, 684, 685, 730), (728, 681, 684, 729), (735, 682, 683, 736), (727, 680, 681, 728), (734, 675, 680, 727), (730, 685, 682, 735), (724, 677, 678, 725), (723, 676, 677, 724), (722, 671, 676, 723), (725, 678, 673, 732), (737, 720, 671, 722), (726, 679, 674, 733), (733, 674, 675, 734), (726, 732, 673, 679), (623, 693, 694, 624), (488, 690, 693, 623), (473, 689, 690, 488), (402, 688, 689, 473), (624, 694, 691, 465), (465, 691, 692, 518), (389, 688, 686, 373), (373, 686, 687, 372), (684, 708, 709, 685), (681, 707, 708, 684), (682, 699, 700, 683), (680, 706, 707, 681), (675, 698, 706, 680), (685, 709, 699, 682), (677, 703, 704, 678), (676, 702, 703, 677), (671, 701, 702, 676), (678, 704, 696, 673), (720, 721, 701, 671), (679, 705, 697, 674), (674, 697, 698, 675), (679, 673, 696, 705), (672, 695, 721, 720), (731, 672, 720, 737), (652, 718, 719, 651), (566, 717, 718, 652), (545, 716, 717, 566), (381, 711, 716, 545), (395, 519, 715, 713), (651, 719, 714, 442), (695, 395, 713, 721), (370, 390, 712, 710), (519, 378, 711, 715), (390, 391, 672, 731), (403, 428, 391), (695, 672, 428), (428, 395, 695), (390, 731, 737, 712), (376, 392, 732, 726), (375, 733, 734, 374), (376, 726, 733, 375), (712, 737, 722, 393), (414, 725, 732, 392), (393, 722, 723, 412), (412, 723, 724, 413), (413, 724, 725, 414), (609, 730, 735, 455), (374, 734, 727, 478), (478, 727, 728, 497), (455, 735, 736, 508), (497, 728, 729, 610), (610, 729, 730, 609), (371, 391, 390)])
me_cave.polygons.foreach_set('use_smooth', [True] * 708)
_uv = me_cave.uv_layers.new(name='UVMap')
_uv.uv.foreach_set('vector', [0.5326, -2.29, 0.6055, -2.34, 0.6503, -2.257, 0.5461, -2.206, 0.6055, -2.34, 0.6884, -2.367, 0.7495, -2.306, 0.6503, -2.257, 0.6884, -2.367, 0.7049, -2.455, 0.7909, -2.421, 0.7495, -2.306, 0.7049, -2.455, 0.7396, -2.563, 0.816, -2.55, 0.7909, -2.421, 0.7396, -2.563, 0.7225, -2.628, 0.8848, -2.639, 0.816, -2.55, 0.359, -2.625, 0.3509, -2.562, 0.2316, -2.58, 0.2151, -2.636, 0.3509, -2.562, 0.3812, -2.499, 0.2686, -2.433, 0.2316, -2.58, 0.3812, -2.499, 0.4085, -2.387, 0.3463, -2.341, 0.2686, -2.433, 0.4085, -2.387, 0.474, -2.325, 0.4466, -2.241, 0.4244, -2.259, 0.4114, -2.309, 0.3463, -2.341, 0.474, -2.325, 0.5326, -2.29, 0.5461, -2.206, 0.4466, -2.241, 0.7854, 2.6, 0.8618, 2.607, 0.8497, 2.656, 0.7794, 2.65, 0.7794, 2.65, 0.8497, 2.656, 0.8398, 2.684, 0.7736, 2.698, 0.7736, 2.698, 0.8398, 2.684, 0.8239, 2.741, 0.7668, 2.737, 0.7668, 2.737, 0.8239, 2.741, 0.8134, 2.807, 0.7582, 2.791, 0.7582, 2.791, 0.8134, 2.807, 0.8048, 2.881, 0.7429, 2.932, 0.7429, 2.932, 0.8048, 2.881, 0.7998, 2.946, 0.75, 2.972, 0.75, 2.972, 0.7998, 2.946, 0.8019, 3.002, 0.7535, 3.016, 0.7535, 3.016, 0.8019, 3.002, 0.8026, 3.029, 0.7548, 3.043, 0.5128, -2.407, 0.547, -2.402, 0.5462, -2.357, 0.5088, -2.375, 0.706, 2.601, 0.7854, 2.6, 0.7794, 2.65, 0.7075, 2.667, 0.7075, 2.667, 0.7794, 2.65, 0.7736, 2.698, 0.7071, 2.722, 0.7071, 2.722, 0.7736, 2.698, 0.7668, 2.737, 0.7049, 2.779, 0.7049, 2.779, 0.7668, 2.737, 0.7582, 2.791, 0.6998, 2.855, 0.6998, 2.855, 0.7582, 2.791, 0.7429, 2.932, 0.6971, 2.942, 0.6971, 2.942, 0.7429, 2.932, 0.75, 2.972, 0.6993, 3.002, 0.6993, 3.002, 0.75, 2.972, 0.7535, 3.016, 0.7051, 3.046, 0.7051, 3.046, 0.7535, 3.016, 0.7548, 3.043, 0.7067, 3.074, 0.481, -2.435, 0.5128, -2.407, 0.5088, -2.375, 0.4672, -2.443, 0.6163, 2.626, 0.706, 2.601, 0.7075, 2.667, 0.6275, 2.704, 0.6275, 2.704, 0.7075, 2.667, 0.7071, 2.722, 0.6347, 2.759, 0.6347, 2.759, 0.7071, 2.722, 0.7049, 2.779, 0.6386, 2.819, 0.6386, 2.819, 0.7049, 2.779, 0.6998, 2.855, 0.6383, 2.897, 0.6383, 2.897, 0.6998, 2.855, 0.6971, 2.942, 0.6383, 2.98, 0.6383, 2.98, 0.6971, 2.942, 0.6993, 3.002, 0.6445, 3.043, 0.6445, 3.043, 0.6993, 3.002, 0.7051, 3.046, 0.6516, 3.088, 0.6516, 3.088, 0.7051, 3.046, 0.7067, 3.074, 0.6534, 3.117, 0.4586, -2.495, 0.481, -2.435, 0.4672, -2.443, 0.4403, -2.503, 0.5124, 2.669, 0.6163, 2.626, 0.6275, 2.704, 0.5308, 2.742, 0.5308, 2.742, 0.6275, 2.704, 0.6347, 2.759, 0.55, 2.803, 0.55, 2.803, 0.6347, 2.759, 0.6386, 2.819, 0.5643, 2.863, 0.5643, 2.863, 0.6386, 2.819, 0.6383, 2.897, 0.5735, 2.946, 0.5735, 2.946, 0.6383, 2.897, 0.6383, 2.98, 0.5827, 3.024, 0.5827, 3.024, 0.6383, 2.98, 0.6445, 3.043, 0.5927, 3.085, 0.5927, 3.085, 0.6445, 3.043, 0.6516, 3.088, 0.5997, 3.133, 0.5997, 3.133, 0.6516, 3.088, 0.6534, 3.117, 0.6018, 3.162, 0.4492, -2.562, 0.4586, -2.495, 0.4403, -2.503, 0.4195, -2.554, 0.4293, 2.73, 0.5124, 2.669, 0.5308, 2.742, 0.4576, 2.809, 0.4576, 2.809, 0.5308, 2.742, 0.55, 2.803, 0.4742, 2.85, 0.4742, 2.85, 0.55, 2.803, 0.5643, 2.863, 0.5072, 2.919, 0.5072, 2.919, 0.5643, 2.863, 0.5735, 2.946, 0.5233, 2.99, 0.5233, 2.99, 0.5735, 2.946, 0.5827, 3.024, 0.5374, 3.063, 0.5374, 3.063, 0.5827, 3.024, 0.5927, 3.085, 0.5487, 3.122, 0.5487, 3.122, 0.5927, 3.085, 0.5997, 3.133, 0.5574, 3.171, 0.5574, 3.171, 0.5997, 3.133, 0.6018, 3.162, 0.5663, 3.199, 0.4565, -2.61, 0.4492, -2.562, 0.4195, -2.554, 0.433, -2.632, 0.3786, 2.772, 0.4293, 2.73, 0.4576, 2.809, 0.4009, 2.84, 0.4009, 2.84, 0.4576, 2.809, 0.4742, 2.85, 0.4263, 2.882, 0.4263, 2.882, 0.4742, 2.85, 0.5072, 2.919, 0.4662, 2.947, 0.4662, 2.947, 0.5072, 2.919, 0.5233, 2.99, 0.4945, 3.02, 0.4945, 3.02, 0.5233, 2.99, 0.5374, 3.063, 0.515, 3.091, 0.515, 3.091, 0.5374, 3.063, 0.5487, 3.122, 0.5278, 3.147, 0.5278, 3.147, 0.5487, 3.122, 0.5574, 3.171, 0.5331, 3.193, 0.5331, 3.193, 0.5574, 3.171, 0.5663, 3.199, 0.5426, 3.221, 0.3042, 2.829, 0.3786, 2.772, 0.4009, 2.84, 0.3392, 2.89, 0.3392, 2.89, 0.4009, 2.84, 0.4263, 2.882, 0.3775, 2.941, 0.3775, 2.941, 0.4263, 2.882, 0.4662, 2.947, 0.4106, 2.995, 0.4106, 2.995, 0.4662, 2.947, 0.4945, 3.02, 0.4501, 3.068, 0.4501, 3.068, 0.4945, 3.02, 0.515, 3.091, 0.4761, 3.131, 0.4761, 3.131, 0.515, 3.091, 0.5278, 3.147, 0.4909, 3.18, 0.4909, 3.18, 0.5278, 3.147, 0.5331, 3.193, 0.4986, 3.222, 0.4986, 3.222, 0.5331, 3.193, 0.5426, 3.221, 0.5074, 3.252, 0.2342, 2.908, 0.3042, 2.829, 0.3392, 2.89, 0.274, 2.963, 0.274, 2.963, 0.3392, 2.89, 0.3775, 2.941, 0.3082, 3.007, 0.3082, 3.007, 0.3775, 2.941, 0.4106, 2.995, 0.3429, 3.051, 0.3429, 3.051, 0.4106, 2.995, 0.4501, 3.068, 0.382, 3.1, 0.382, 3.1, 0.4501, 3.068, 0.4761, 3.131, 0.4001, 3.122, 0.4001, 3.122, 0.4761, 3.131, 0.4909, 3.18, 0.4425, 3.206, 0.4425, 3.206, 0.4909, 3.18, 0.4986, 3.222, 0.4555, 3.248, 0.4555, 3.248, 0.4986, 3.222, 0.5074, 3.252, 0.4633, 3.28, 0.153, 3.013, 0.2342, 2.908, 0.274, 2.963, 0.1922, 3.041, 0.1922, 3.041, 0.274, 2.963, 0.3082, 3.007, 0.2325, 3.076, 0.2325, 3.076, 0.3082, 3.007, 0.3429, 3.051, 0.2757, 3.108, 0.2757, 3.108, 0.3429, 3.051, 0.382, 3.1, 0.322, 3.152, 0.322, 3.152, 0.382, 3.1, 0.4001, 3.122, 0.3612, 3.195, 0.3612, 3.195, 0.4001, 3.122, 0.4425, 3.206, 0.3878, 3.233, 0.3878, 3.233, 0.4425, 3.206, 0.4555, 3.248, 0.4063, 3.268, 0.4063, 3.268, 0.4555, 3.248, 0.4633, 3.28, 0.4148, 3.299, 0.07374, 3.098, 0.153, 3.013, 0.1922, 3.041, 0.1176, 3.115, 0.1176, 3.115, 0.1922, 3.041, 0.2325, 3.076, 0.169, 3.145, 0.169, 3.145, 0.2325, 3.076, 0.2757, 3.108, 0.208, 3.156, 0.208, 3.156, 0.2757, 3.108, 0.322, 3.152, 0.2576, 3.182, 0.2576, 3.182, 0.322, 3.152, 0.3612, 3.195, 0.3003, 3.215, 0.3003, 3.215, 0.3612, 3.195, 0.3878, 3.233, 0.3339, 3.248, 0.3339, 3.248, 0.3878, 3.233, 0.4063, 3.268, 0.3588, 3.28, 0.3588, 3.28, 0.4063, 3.268, 0.4148, 3.299, 0.368, 3.311, 0.02706, 3.147, 0.07374, 3.098, 0.1176, 3.115, 0.0737, 3.179, 0.0737, 3.179, 0.1176, 3.115, 0.169, 3.145, 0.1216, 3.193, 0.1216, 3.193, 0.169, 3.145, 0.208, 3.156, 0.1678, 3.201, 0.1678, 3.201, 0.208, 3.156, 0.2576, 3.182, 0.2113, 3.208, 0.2113, 3.208, 0.2576, 3.182, 0.3003, 3.215, 0.2572, 3.229, 0.2572, 3.229, 0.3003, 3.215, 0.3339, 3.248, 0.2935, 3.255, 0.2935, 3.255, 0.3339, 3.248, 0.3588, 3.28, 0.3217, 3.282, 0.3217, 3.282, 0.3588, 3.28, 0.368, 3.311, 0.3318, 3.311, 1.147, 2.724, 1.199, 2.782, 1.171, 2.844, 1.124, 2.777, 1.124, 2.777, 1.171, 2.844, 1.144, 2.903, 1.1, 2.827, 1.1, 2.827, 1.144, 2.903, 1.126, 2.967, 1.082, 2.88, 1.082, 2.88, 1.126, 2.967, 1.109, 3.026, 1.065, 2.941, 1.065, 2.941, 1.109, 3.026, 1.084, 3.086, 1.046, 3.004, 1.046, 3.004, 1.084, 3.086, 1.059, 3.132, 1.027, 3.06, 1.027, 3.06, 1.059, 3.132, 1.044, 3.175, 1.012, 3.108, 1.012, 3.108, 1.044, 3.175, 1.035, 3.204, 1.005, 3.141, 0.6488, -2.551, 0.6411, -2.602, 0.6587, -2.62, 0.6738, -2.566, 1.076, 2.678, 1.147, 2.724, 1.124, 2.777, 1.058, 2.72, 1.058, 2.72, 1.124, 2.777, 1.1, 2.827, 1.038, 2.764, 1.038, 2.764, 1.1, 2.827, 1.082, 2.88, 1.025, 2.806, 1.025, 2.806, 1.082, 2.88, 1.065, 2.941, 1.011, 2.866, 1.011, 2.866, 1.065, 2.941, 1.046, 3.004, 0.997, 2.937, 0.997, 2.937, 1.046, 3.004, 1.027, 3.06, 0.982, 2.997, 0.982, 2.997, 1.027, 3.06, 1.012, 3.108, 0.9684, 3.045, 0.9684, 3.045, 1.012, 3.108, 1.005, 3.141, 0.9629, 3.076, 0.6435, -2.49, 0.6488, -2.551, 0.6738, -2.566, 0.6636, -2.485, 1.008, 2.645, 1.076, 2.678, 1.058, 2.72, 0.9901, 2.682, 0.9901, 2.682, 1.058, 2.72, 1.038, 2.764, 0.9724, 2.719, 0.9724, 2.719, 1.038, 2.764, 1.025, 2.806, 0.9546, 2.769, 0.9546, 2.769, 1.025, 2.806, 1.011, 2.866, 0.9437, 2.832, 0.9437, 2.832, 1.011, 2.866, 0.997, 2.937, 0.9307, 2.907, 0.9307, 2.907, 0.997, 2.937, 0.982, 2.997, 0.9186, 2.963, 0.9186, 2.963, 0.982, 2.997, 0.9684, 3.045, 0.9099, 3.012, 0.9099, 3.012, 0.9684, 3.045, 0.9629, 3.076, 0.9071, 3.041, 0.6179, -2.441, 0.6435, -2.49, 0.6636, -2.485, 0.6345, -2.42, 0.9341, 2.627, 1.008, 2.645, 0.9901, 2.682, 0.917, 2.664, 0.917, 2.664, 0.9901, 2.682, 0.9724, 2.719, 0.9032, 2.697, 0.9032, 2.697, 0.9724, 2.719, 0.9546, 2.769, 0.8875, 2.749, 0.8875, 2.749, 0.9546, 2.769, 0.9437, 2.832, 0.876, 2.813, 0.876, 2.813, 0.9437, 2.832, 0.9307, 2.907, 0.8645, 2.886, 0.8645, 2.886, 0.9307, 2.907, 0.9186, 2.963, 0.8585, 2.951, 0.8585, 2.951, 0.9186, 2.963, 0.9099, 3.012, 0.8564, 3.005, 0.8564, 3.005, 0.9099, 3.012, 0.9071, 3.041, 0.8561, 3.032, 0.5839, -2.421, 0.6179, -2.441, 0.6345, -2.42, 0.5981, -2.403, 0.8618, 2.607, 0.9341, 2.627, 0.917, 2.664, 0.8497, 2.656, 0.8497, 2.656, 0.917, 2.664, 0.9032, 2.697, 0.8398, 2.684, 0.8398, 2.684, 0.9032, 2.697, 0.8875, 2.749, 0.8239, 2.741, 0.8239, 2.741, 0.8875, 2.749, 0.876, 2.813, 0.8134, 2.807, 0.8134, 2.807, 0.876, 2.813, 0.8645, 2.886, 0.8048, 2.881, 0.8048, 2.881, 0.8645, 2.886, 0.8585, 2.951, 0.7998, 2.946, 0.7998, 2.946, 0.8585, 2.951, 0.8564, 3.005, 0.8019, 3.002, 0.8019, 3.002, 0.8564, 3.005, 0.8561, 3.032, 0.8026, 3.029, 0.547, -2.402, 0.5839, -2.421, 0.5981, -2.403, 0.5462, -2.357, 1.068, 1.497, 1.168, 1.293, 1.227, 1.375, 1.122, 1.531, 0.108, 1.62, -0.02806, 1.499, 0.03708, 1.379, 0.1598, 1.51, 0.5712, 1.249, 0.6391, 1.168, 0.7312, 1.157, 0.7005, 1.29, 0.9052, 1.384, 0.9602, 1.192, 1.059, 1.237, 0.9808, 1.43, -0.008586, 1.808, -0.1642, 1.696, -0.09422, 1.603, 0.03867, 1.737, 0.2466, 1.29, 0.2181, 1.104, 0.3332, 1.034, 0.3498, 1.177, 0.7773, 1.31, 0.8078, 1.147, 0.882, 1.149, 0.8417, 1.314, -0.09803, 1.916, -0.25, 1.948, -0.2313, 1.786, -0.06089, 1.875, 0.1598, 1.51, 0.03708, 1.379, 0.1425, 1.311, 0.184, 1.442, 0.7005, 1.29, 0.7312, 1.157, 0.8078, 1.147, 0.7773, 1.31, 0.9808, 1.43, 1.059, 1.237, 1.168, 1.293, 1.068, 1.497, 0.03867, 1.737, -0.09422, 1.603, -0.02806, 1.499, 0.108, 1.62, 0.3498, 1.177, 0.3332, 1.034, 0.6391, 1.168, 0.5712, 1.249, 0.8417, 1.314, 0.882, 1.149, 0.9602, 1.192, 0.9052, 1.384, -0.06089, 1.875, -0.2313, 1.786, -0.1642, 1.696, -0.008586, 1.808, 0.184, 1.442, 0.1425, 1.311, 0.2181, 1.104, 0.2466, 1.29, 0.4293, 2.73, 0.3664, 2.546, 0.4591, 2.523, 0.5124, 2.669, 0.3664, 2.546, 0.2773, 2.294, 0.3713, 2.271, 0.4591, 2.523, 0.2773, 2.294, 0.2442, 2.161, 0.3188, 2.085, 0.3713, 2.271, 0.2442, 2.161, 0.282, 1.978, 0.3267, 1.953, 0.3188, 2.085, 0.282, 1.978, 0.2479, 1.836, 0.3411, 1.74, 0.3267, 1.953, 0.2425, 1.783, 0.2409, 1.718, 0.3151, 1.606, 0.329, 1.673, 0.2334, 1.673, 0.2289, 1.625, 0.2893, 1.525, 0.3012, 1.567, 0.2289, 1.625, 0.211, 1.509, 0.2619, 1.403, 0.2893, 1.525, 0.211, 1.509, 0.184, 1.442, 0.2466, 1.29, 0.2619, 1.403, 0.07374, 3.098, 0.03319, 3.046, 0.1115, 2.948, 0.153, 3.013, 0.03319, 3.046, -0.02738, 3.008, 0.05174, 2.907, 0.1115, 2.948, -0.02738, 3.008, -0.05444, 2.922, 0.0148, 2.829, 0.05174, 2.907, -0.05444, 2.922, -0.06369, 2.823, -0.004865, 2.662, 0.0148, 2.829, -0.06369, 2.823, -0.05048, 2.594, -0.004912, 2.367, -0.004865, 2.662, -0.03531, 2.413, -0.04284, 2.281, -0.009474, 2.145, -0.01307, 2.277, -0.03973, 2.141, -0.02133, 2.016, 0.02831, 1.954, -0.0004687, 2.057, -0.02133, 2.016, -0.0257, 1.93, 0.02006, 1.875, 0.02831, 1.954, -0.0257, 1.93, -0.06089, 1.875, -0.008586, 1.808, 0.02006, 1.875, 0.9341, 2.627, 0.9493, 2.575, 1.03, 2.599, 1.008, 2.645, 0.9493, 2.575, 0.9692, 2.522, 1.046, 2.55, 1.03, 2.599, 0.9692, 2.522, 0.9714, 2.456, 1.068, 2.479, 1.046, 2.55, 0.9714, 2.456, 0.961, 2.388, 1.044, 2.418, 1.068, 2.479, 0.961, 2.388, 0.9399, 2.207, 1.014, 2.302, 1.044, 2.418, 0.9083, 2.088, 0.8743, 1.959, 0.9414, 2.012, 0.9834, 2.166, 0.8686, 1.793, 0.8494, 1.596, 0.9029, 1.625, 0.9282, 1.839, 0.8494, 1.596, 0.8313, 1.448, 0.8952, 1.486, 0.9029, 1.625, 0.8313, 1.448, 0.8417, 1.314, 0.9052, 1.384, 0.8952, 1.486, 0.6163, 2.626, 0.5992, 2.53, 0.703, 2.528, 0.706, 2.601, 0.5992, 2.53, 0.575, 2.384, 0.693, 2.441, 0.703, 2.528, 0.575, 2.384, 0.5485, 2.245, 0.6846, 2.329, 0.693, 2.441, 0.5485, 2.245, 0.5167, 2.022, 0.6591, 2.126, 0.6846, 2.329, 0.5167, 2.022, 0.489, 1.798, 0.6176, 1.861, 0.6591, 2.126, 0.4758, 1.722, 0.4612, 1.637, 0.6135, 1.617, 0.6144, 1.743, 0.4321, 1.567, 0.3981, 1.486, 0.5483, 1.502, 0.5866, 1.561, 0.3981, 1.486, 0.3689, 1.341, 0.5096, 1.329, 0.5483, 1.502, 0.3689, 1.341, 0.3498, 1.177, 0.5712, 1.249, 0.5096, 1.329, 0.2342, 2.908, 0.2004, 2.851, 0.2655, 2.714, 0.3042, 2.829, 0.2004, 2.851, 0.1362, 2.749, 0.2034, 2.544, 0.2655, 2.714, 0.1362, 2.749, 0.08246, 2.6, 0.1318, 2.357, 0.2034, 2.544, 0.08246, 2.6, 0.06193, 2.401, 0.1208, 2.18, 0.1318, 2.357, 0.06193, 2.401, 0.05348, 2.199, 0.1193, 2.033, 0.1208, 2.18, 0.0449, 2.126, 0.0543, 2.034, 0.1382, 1.907, 0.1242, 1.974, 0.06513, 1.961, 0.08341, 1.878, 0.1516, 1.765, 0.141, 1.84, 0.08341, 1.878, 0.0763, 1.796, 0.1399, 1.684, 0.1516, 1.765, 0.0763, 1.796, 0.03867, 1.737, 0.108, 1.62, 0.1399, 1.684, 1.076, 2.678, 1.1, 2.625, 1.167, 2.665, 1.147, 2.724, 1.1, 2.625, 1.117, 2.574, 1.185, 2.598, 1.167, 2.665, 1.117, 2.574, 1.122, 2.511, 1.196, 2.522, 1.185, 2.598, 1.122, 2.511, 1.116, 2.434, 1.196, 2.44, 1.196, 2.522, 1.116, 2.434, 1.103, 2.331, 1.184, 2.312, 1.196, 2.44, 1.076, 2.218, 1.033, 2.072, 1.115, 2.034, 1.157, 2.19, 1.001, 1.894, 0.9503, 1.649, 1.049, 1.644, 1.088, 1.871, 0.9503, 1.649, 0.96, 1.525, 1.057, 1.596, 1.049, 1.644, 0.96, 1.525, 0.9808, 1.43, 1.068, 1.497, 1.057, 1.596, 0.7854, 2.6, 0.7937, 2.537, 0.8765, 2.553, 0.8618, 2.607, 0.7937, 2.537, 0.7942, 2.464, 0.887, 2.494, 0.8765, 2.553, 0.7942, 2.464, 0.788, 2.389, 0.8858, 2.423, 0.887, 2.494, 0.788, 2.389, 0.7462, 2.213, 0.8622, 2.332, 0.8858, 2.423, 0.7462, 2.213, 0.7482, 1.997, 0.8363, 2.147, 0.8622, 2.332, 0.7413, 1.864, 0.7428, 1.716, 0.8223, 1.856, 0.8222, 2.0, 0.7243, 1.605, 0.6678, 1.485, 0.7772, 1.532, 0.805, 1.7, 0.6678, 1.485, 0.639, 1.365, 0.7423, 1.417, 0.7772, 1.532, 0.639, 1.365, 0.7005, 1.29, 0.7773, 1.31, 0.7423, 1.417, 0.3786, 2.772, 0.3365, 2.608, 0.3664, 2.546, 0.4293, 2.73, 0.3365, 2.608, 0.2528, 2.399, 0.2773, 2.294, 0.3664, 2.546, 0.2528, 2.399, 0.2066, 2.211, 0.2442, 2.161, 0.2773, 2.294, 0.2066, 2.211, 0.195, 2.082, 0.2216, 2.059, 0.2442, 2.161, 0.195, 2.082, 0.201, 1.899, 0.2479, 1.836, 0.2216, 2.059, 0.2052, 1.843, 0.2085, 1.788, 0.2409, 1.718, 0.2425, 1.783, 0.1987, 1.74, 0.1969, 1.686, 0.2289, 1.625, 0.2334, 1.673, 0.1969, 1.686, 0.1847, 1.595, 0.211, 1.509, 0.2289, 1.625, 0.1847, 1.595, 0.1598, 1.51, 0.184, 1.442, 0.211, 1.509, 0.02706, 3.147, -0.02716, 3.122, 0.03319, 3.046, 0.07374, 3.098, -0.02716, 3.122, -0.08284, 3.08, -0.02738, 3.008, 0.03319, 3.046, -0.08284, 3.08, -0.08848, 2.968, -0.05444, 2.922, -0.02738, 3.008, -0.08848, 2.968, -0.1071, 2.877, -0.06369, 2.823, -0.05444, 2.922, -0.1071, 2.877, -0.09514, 2.713, -0.05048, 2.594, -0.06369, 2.823, -0.08076, 2.58, -0.06419, 2.429, -0.04284, 2.281, -0.03531, 2.413, -0.07934, 2.253, -0.0363, 2.021, -0.02133, 2.016, -0.03973, 2.141, -0.0363, 2.021, -0.05061, 1.956, -0.0257, 1.93, -0.02133, 2.016, -0.05061, 1.956, -0.09803, 1.916, -0.06089, 1.875, -0.0257, 1.93, 0.8618, 2.607, 0.8765, 2.553, 0.9493, 2.575, 0.9341, 2.627, 0.8765, 2.553, 0.887, 2.494, 0.9692, 2.522, 0.9493, 2.575, 0.887, 2.494, 0.8858, 2.423, 0.9714, 2.456, 0.9692, 2.522, 0.8858, 2.423, 0.8622, 2.332, 0.961, 2.388, 0.9714, 2.456, 0.8622, 2.332, 0.8363, 2.147, 0.9399, 2.207, 0.961, 2.388, 0.8222, 2.0, 0.8223, 1.856, 0.8743, 1.959, 0.9083, 2.088, 0.805, 1.7, 0.7772, 1.532, 0.8494, 1.596, 0.8686, 1.793, 0.7772, 1.532, 0.7423, 1.417, 0.8313, 1.448, 0.8494, 1.596, 0.7423, 1.417, 0.7773, 1.31, 0.8417, 1.314, 0.8313, 1.448, 0.5124, 2.669, 0.4591, 2.523, 0.5992, 2.53, 0.6163, 2.626, 0.4591, 2.523, 0.3713, 2.271, 0.575, 2.384, 0.5992, 2.53, 0.3713, 2.271, 0.3188, 2.085, 0.5485, 2.245, 0.575, 2.384, 0.3188, 2.085, 0.3267, 1.953, 0.5167, 2.022, 0.5485, 2.245, 0.3267, 1.953, 0.3411, 1.74, 0.489, 1.798, 0.5167, 2.022, 0.329, 1.673, 0.3151, 1.606, 0.4612, 1.637, 0.4758, 1.722, 0.3012, 1.567, 0.2893, 1.525, 0.3981, 1.486, 0.4321, 1.567, 0.2893, 1.525, 0.2619, 1.403, 0.3689, 1.341, 0.3981, 1.486, 0.2619, 1.403, 0.2466, 1.29, 0.3498, 1.177, 0.3689, 1.341, 0.153, 3.013, 0.1115, 2.948, 0.2004, 2.851, 0.2342, 2.908, 0.1115, 2.948, 0.05174, 2.907, 0.1362, 2.749, 0.2004, 2.851, 0.05174, 2.907, 0.0148, 2.829, 0.08246, 2.6, 0.1362, 2.749, 0.0148, 2.829, -0.004865, 2.662, 0.06193, 2.401, 0.08246, 2.6, -0.004865, 2.662, -0.004912, 2.367, 0.05348, 2.199, 0.06193, 2.401, -0.01307, 2.277, -0.009474, 2.145, 0.0543, 2.034, 0.0449, 2.126, -0.0004687, 2.057, 0.02831, 1.954, 0.08341, 1.878, 0.06513, 1.961, 0.02831, 1.954, 0.02006, 1.875, 0.0763, 1.796, 0.08341, 1.878, 0.02006, 1.875, -0.008586, 1.808, 0.03867, 1.737, 0.0763, 1.796, 1.008, 2.645, 1.03, 2.599, 1.1, 2.625, 1.076, 2.678, 1.03, 2.599, 1.046, 2.55, 1.117, 2.574, 1.1, 2.625, 1.046, 2.55, 1.068, 2.479, 1.122, 2.511, 1.117, 2.574, 1.068, 2.479, 1.044, 2.418, 1.116, 2.434, 1.122, 2.511, 1.044, 2.418, 1.014, 2.302, 1.103, 2.331, 1.116, 2.434, 0.9834, 2.166, 0.9414, 2.012, 1.033, 2.072, 1.076, 2.218, 0.9282, 1.839, 0.9029, 1.625, 0.9503, 1.649, 1.001, 1.894, 0.9029, 1.625, 0.8952, 1.486, 0.96, 1.525, 0.9503, 1.649, 0.8952, 1.486, 0.9052, 1.384, 0.9808, 1.43, 0.96, 1.525, 0.706, 2.601, 0.703, 2.528, 0.7937, 2.537, 0.7854, 2.6, 0.703, 2.528, 0.693, 2.441, 0.7942, 2.464, 0.7937, 2.537, 0.693, 2.441, 0.6846, 2.329, 0.788, 2.389, 0.7942, 2.464, 0.6846, 2.329, 0.6591, 2.126, 0.7462, 2.213, 0.788, 2.389, 0.6591, 2.126, 0.6176, 1.861, 0.7482, 1.997, 0.7462, 2.213, 0.6144, 1.743, 0.6135, 1.617, 0.7428, 1.716, 0.7413, 1.864, 0.5866, 1.561, 0.5483, 1.502, 0.6678, 1.485, 0.7243, 1.605, 0.5483, 1.502, 0.5096, 1.329, 0.639, 1.365, 0.6678, 1.485, 0.5096, 1.329, 0.5712, 1.249, 0.7005, 1.29, 0.639, 1.365, 0.3042, 2.829, 0.2655, 2.714, 0.3365, 2.608, 0.3786, 2.772, 0.2655, 2.714, 0.2034, 2.544, 0.2528, 2.399, 0.3365, 2.608, 0.2034, 2.544, 0.1318, 2.357, 0.2066, 2.211, 0.2528, 2.399, 0.1318, 2.357, 0.1208, 2.18, 0.195, 2.082, 0.2066, 2.211, 0.1208, 2.18, 0.1193, 2.033, 0.201, 1.899, 0.195, 2.082, 0.1242, 1.974, 0.1382, 1.907, 0.2085, 1.788, 0.2052, 1.843, 0.141, 1.84, 0.1516, 1.765, 0.1969, 1.686, 0.1987, 1.74, 0.1516, 1.765, 0.1399, 1.684, 0.1847, 1.595, 0.1969, 1.686, 0.1399, 1.684, 0.108, 1.62, 0.1598, 1.51, 0.1847, 1.595, 1.147, 2.724, 1.167, 2.665, 1.229, 2.71, 1.199, 2.782, 1.167, 2.665, 1.185, 2.598, 1.253, 2.625, 1.229, 2.71, 1.185, 2.598, 1.196, 2.522, 1.266, 2.51, 1.253, 2.625, 1.196, 2.522, 1.196, 2.44, 1.26, 2.414, 1.266, 2.51, 1.196, 2.44, 1.184, 2.312, 1.24, 2.256, 1.26, 2.414, 1.157, 2.19, 1.115, 2.034, 1.168, 2.006, 1.208, 2.136, 1.088, 1.871, 1.049, 1.644, 1.111, 1.664, 1.13, 1.851, 1.049, 1.644, 1.057, 1.596, 1.111, 1.604, 1.111, 1.664, 1.057, 1.596, 1.068, 1.497, 1.122, 1.531, 1.111, 1.604, 0.5088, -2.375, 0.5462, -2.357, 0.5326, -2.29, 0.474, -2.325, 0.4672, -2.443, 0.5088, -2.375, 0.474, -2.325, 0.4085, -2.387, 0.4403, -2.503, 0.4672, -2.443, 0.4085, -2.387, 0.3812, -2.499, 0.4195, -2.554, 0.4403, -2.503, 0.3812, -2.499, 0.3509, -2.562, 0.433, -2.632, 0.4195, -2.554, 0.3509, -2.562, 0.359, -2.625, 0.6738, -2.566, 0.6587, -2.62, 0.7225, -2.628, 0.7396, -2.563, 0.6636, -2.485, 0.6738, -2.566, 0.7396, -2.563, 0.7049, -2.455, 0.6345, -2.42, 0.6636, -2.485, 0.7049, -2.455, 0.6884, -2.367, 0.5981, -2.403, 0.6345, -2.42, 0.6884, -2.367, 0.6055, -2.34, 0.5462, -2.357, 0.5981, -2.403, 0.6055, -2.34, 0.5326, -2.29, 0.282, 1.978, 0.2442, 2.161, 0.2216, 2.059, 0.2479, 1.836, 0.282, 1.978, 0.2216, 2.059, 1.184, 2.312, 1.157, 2.19, 1.208, 2.136, 1.24, 2.256, 0.1193, 2.033, 0.1242, 1.974, 0.2052, 1.843, 0.201, 1.899, 0.6176, 1.861, 0.6144, 1.743, 0.7413, 1.864, 0.7482, 1.997, 1.014, 2.302, 0.9834, 2.166, 1.076, 2.218, 1.103, 2.331, -0.004912, 2.367, -0.01307, 2.277, 0.0449, 2.126, 0.05348, 2.199, 0.3411, 1.74, 0.329, 1.673, 0.4758, 1.722, 0.489, 1.798, 0.8363, 2.147, 0.8222, 2.0, 0.9083, 2.088, 0.9399, 2.207, -0.09514, 2.713, -0.08076, 2.58, -0.03531, 2.413, -0.05048, 2.594, 0.201, 1.899, 0.2052, 1.843, 0.2425, 1.783, 0.2479, 1.836, 0.7482, 1.997, 0.7413, 1.864, 0.8222, 2.0, 0.8363, 2.147, 1.103, 2.331, 1.076, 2.218, 1.157, 2.19, 1.184, 2.312, 0.05348, 2.199, 0.0449, 2.126, 0.1242, 1.974, 0.1193, 2.033, 0.489, 1.798, 0.4758, 1.722, 0.6144, 1.743, 0.6176, 1.861, 0.9399, 2.207, 0.9083, 2.088, 0.9834, 2.166, 1.014, 2.302, -0.05048, 2.594, -0.03531, 2.413, -0.01307, 2.277, -0.004912, 2.367, 0.2479, 1.836, 0.2425, 1.783, 0.329, 1.673, 0.3411, 1.74, 1.115, 2.034, 1.088, 1.871, 1.13, 1.851, 1.168, 2.006, 0.1382, 1.907, 0.141, 1.84, 0.1987, 1.74, 0.2085, 1.788, 0.6135, 1.617, 0.5866, 1.561, 0.7243, 1.605, 0.7428, 1.716, 0.9414, 2.012, 0.9282, 1.839, 1.001, 1.894, 1.033, 2.072, -0.009474, 2.145, -0.0004687, 2.057, 0.06513, 1.961, 0.0543, 2.034, 0.3151, 1.606, 0.3012, 1.567, 0.4321, 1.567, 0.4612, 1.637, 0.8223, 1.856, 0.805, 1.7, 0.8686, 1.793, 0.8743, 1.959, -0.06419, 2.429, -0.07934, 2.253, -0.03973, 2.141, -0.04284, 2.281, 0.2085, 1.788, 0.1987, 1.74, 0.2334, 1.673, 0.2409, 1.718, 0.7428, 1.716, 0.7243, 1.605, 0.805, 1.7, 0.8223, 1.856, 1.033, 2.072, 1.001, 1.894, 1.088, 1.871, 1.115, 2.034, 0.0543, 2.034, 0.06513, 1.961, 0.141, 1.84, 0.1382, 1.907, 0.4612, 1.637, 0.4321, 1.567, 0.5866, 1.561, 0.6135, 1.617, 0.8743, 1.959, 0.8686, 1.793, 0.9282, 1.839, 0.9414, 2.012, -0.04284, 2.281, -0.03973, 2.141, -0.0004687, 2.057, -0.009474, 2.145, 0.2409, 1.718, 0.2334, 1.673, 0.3012, 1.567, 0.3151, 1.606, 0.353, -2.227, 0.3255, -2.218, 0.2228, -2.23, 0.2997, -2.266, 0.816, -2.55, 0.9851, -2.607, 0.8845, -2.485, 0.7909, -2.421, 0.2686, -2.433, 0.1617, -2.481, 0.1569, -2.633, 0.2316, -2.58, 0.7495, -2.306, 0.8331, -2.246, 0.6943, -2.155, 0.6503, -2.257, 0.5461, -2.206, 0.5269, -2.172, 0.4533, -2.171, 0.3797, -2.17, 0.417, -2.195, 0.4466, -2.241, 0.3463, -2.341, 0.2997, -2.266, 0.2228, -2.23, 0.1617, -2.481, 0.2686, -2.433, 0.7909, -2.421, 0.8845, -2.485, 0.8331, -2.246, 0.7495, -2.306, 0.6503, -2.257, 0.6943, -2.155, 0.5269, -2.172, 0.5461, -2.206, 0.816, -2.55, 0.8848, -2.639, 0.9851, -2.607, 0.2316, -2.58, 0.1569, -2.633, 0.2151, -2.636, 0.3797, -2.17, 0.3557, -2.144, 0.3272, -2.173, 0.3116, -2.19, 0.2228, -2.23, 0.3255, -2.218, 0.3519, -2.195, 0.8303, -0.9733, 0.8525, -0.5608, 0.5591, -0.6425, 0.5537, -1.026, -0.3286, -0.9791, -0.3712, -0.5849, -0.6846, -1.166, -0.6117, -1.273, 0.3434, -1.003, 0.3605, -0.6149, 0.162, -0.5874, 0.133, -0.98, 1.621, -1.277, 1.697, -1.148, 1.102, -0.5959, 1.069, -0.9946, -0.6665, -2.076, -0.8616, -2.018, -0.8885, -2.317, -0.7115, -2.379, -0.7115, -2.379, -0.8885, -2.317, -0.9192, -2.455, -0.7299, -2.542, -0.6665, -2.076, -0.6117, -1.273, -0.6846, -1.166, -0.8616, -2.018, 1.778, -2.586, 1.949, -2.516, 1.967, -2.331, 1.77, -2.41, 1.77, -2.41, 1.967, -2.331, 1.905, -2.02, 1.708, -2.097, 1.708, -2.097, 1.905, -2.02, 1.697, -1.148, 1.621, -1.277, 1.511, -2.175, 1.035, -1.393, 0.8847, -1.699, 0.4533, -2.171, 0.384, -1.702, 0.2126, -1.701, 0.3797, -2.17, 0.3116, -2.19, 0.04307, -1.719, -0.2523, -1.712, 0.2228, -2.23, 0.6943, -2.155, 0.5555, -1.703, 0.5269, -2.172, 0.7566, -3.335, 0.6755, -3.327, 0.6379, -3.769, 0.7019, -3.772, 1.229, -2.487, 1.574, -2.489, 1.511, -2.175, 1.172, -2.211, 1.295, -2.632, 1.606, -2.656, 1.574, -2.489, 1.229, -2.487, -0.2979, -2.158, -0.4672, -1.463, -0.5388, -1.38, -0.4714, -2.133, -0.3604, -2.451, -0.5345, -2.441, -0.5406, -2.629, -0.3662, -2.63, -0.2979, -2.158, -0.4714, -2.133, -0.5345, -2.441, -0.3604, -2.451, 1.85, -3.427, 1.337, -3.405, 1.178, -3.823, 1.612, -3.839, 0.3407, -1.469, 0.3262, -1.391, 0.104, -1.373, 0.1312, -1.455, -0.2037, -1.46, -0.286, -1.373, -0.5388, -1.38, -0.4672, -1.463, 0.808, -1.386, 0.5519, -1.556, 0.8847, -1.699, 0.1312, -1.455, 0.104, -1.373, 0.04269, -1.375, 0.08057, -1.457, 0.08057, -1.457, 0.04269, -1.375, -0.1244, -1.377, -0.06501, -1.448, -0.06501, -1.448, -0.1244, -1.377, -0.286, -1.373, -0.2037, -1.46, 0.3797, -2.17, 0.2126, -1.701, 0.1942, -1.705, 0.3557, -2.144, 0.3557, -2.144, 0.1942, -1.705, 0.1132, -1.658, 0.3272, -2.173, 0.3272, -2.173, 0.1132, -1.658, 0.04307, -1.719, 0.3116, -2.19, 0.133, -0.98, 0.162, -0.5874, -0.001202, -0.5839, 0.02074, -0.9792, 0.02074, -0.9792, -0.001202, -0.5839, -0.1832, -0.5529, -0.1538, -0.9651, -0.1538, -0.9651, -0.1832, -0.5529, -0.3712, -0.5849, -0.3286, -0.9791, 0.4114, -2.309, 0.353, -2.227, 0.2997, -2.266, 0.3463, -2.341, 0.4244, -2.259, 0.388, -2.212, 0.3767, -2.219, 0.353, -2.227, 0.4114, -2.309, 0.3767, -2.219, 0.3519, -2.195, 0.3255, -2.218, 0.353, -2.227, 0.4466, -2.241, 0.417, -2.195, 0.388, -2.212, 0.4244, -2.259, 0.417, -2.195, 0.3797, -2.17, 0.3519, -2.195, 0.3767, -2.219, 0.388, -2.212, 1.069, -0.9946, 1.102, -0.5959, 0.8525, -0.5608, 0.8303, -0.9733, -1.496, -1.773, -1.251, -0.9622, -1.535, -0.8605, -1.813, -1.651, -1.54, -2.115, -1.496, -1.773, -1.813, -1.651, -1.866, -2.014, -2.165, -1.369, -1.879, -0.6399, -1.948, -0.5958, -2.235, -1.313, -2.199, -1.671, -2.165, -1.369, -2.235, -1.313, -2.265, -1.602, -1.251, -0.9622, -0.7591, -0.6768, -0.953, -0.7227, -1.535, -0.8605, 2.345, -0.8033, 2.584, -1.589, 2.72, -1.502, 2.474, -0.7344, 2.664, -1.873, 2.649, -2.042, 2.788, -1.947, 2.804, -1.782, 2.584, -1.589, 2.664, -1.873, 2.804, -1.782, 2.72, -1.502, -0.04353, 1.108, 0.086, 1.081, 0.09393, 1.232, -0.03083, 1.259, 0.3602, 1.013, 0.5167, 0.9441, 0.5129, 1.088, 0.3602, 1.161, 0.7796, 1.108, 0.9547, 1.066, 0.9413, 1.218, 0.7729, 1.259, -0.3367, 1.04, -0.179, 1.072, -0.1615, 1.223, -0.3159, 1.192, 0.5167, 0.9441, 0.7796, 1.108, 0.7729, 1.259, 0.5129, 1.088, -0.179, 1.072, -0.04353, 1.108, -0.03083, 1.259, -0.1615, 1.223, 0.9547, 1.066, 1.413, 0.6744, 1.388, 0.8401, 0.9413, 1.218, 0.086, 1.081, 0.2037, 1.081, 0.2074, 1.233, 0.09393, 1.232, 2.345, -0.8033, 2.474, -0.7344, 1.388, 0.8401, 1.413, 0.6744, -1.879, -0.6399, -1.125, 0.8792, -1.088, 1.037, -1.948, -0.5958, -1.268, -2.356, -0.9192, -2.455, -0.8885, -2.317, -1.214, -2.216, 0.3471, -3.3, 0.2255, -3.281, 0.2058, -3.391, 0.3341, -3.395, 0.8611, -3.252, 0.7431, -3.245, 0.7566, -3.335, 0.8824, -3.351, 0.4772, -2.618, 0.433, -2.632, 0.4569, -2.783, 2.513, -3.269, 2.269, -3.337, 2.363, -3.449, 2.619, -3.38, 0.4741, -3.273, 0.4199, -3.266, 0.4116, -3.369, 0.4692, -3.376, -1.468, -3.165, -1.729, -3.05, -1.859, -3.121, -1.581, -3.255, 0.5383, -3.268, 0.4741, -3.273, 0.4692, -3.376, 0.5372, -3.369, -0.9297, -3.289, -1.207, -3.28, -1.303, -3.389, -1.011, -3.4, 0.6051, -3.252, 0.5383, -3.268, 0.5372, -3.369, 0.6079, -3.352, 0.668, -3.23, 0.6051, -3.252, 0.6079, -3.352, 0.6755, -3.327, -0.005445, -3.325, -0.09874, -3.317, -0.1367, -3.434, -0.0381, -3.445, 1.132, -3.316, 0.8611, -3.252, 0.8824, -3.351, 1.168, -3.437, 1.293, -3.285, 1.132, -3.316, 1.168, -3.437, 1.337, -3.405, 0.2255, -3.281, -0.005445, -3.325, -0.0381, -3.445, 0.2058, -3.391, -1.6, -2.532, -1.6, -2.98, -1.47, -2.909, -1.2, -2.653, 1.781, -3.311, 1.293, -3.285, 1.337, -3.405, 1.85, -3.427, 1.295, -2.632, 0.9851, -2.607, 1.089, -2.773, 1.464, -2.818, -1.616, -2.256, -1.964, -2.156, -2.4, -2.291, -2.0, -2.411, 0.359, -2.625, 0.2151, -2.636, 0.1439, -2.832, 0.3152, -2.795, 0.9851, -2.607, 0.8848, -2.639, 0.9675, -2.841, 1.089, -2.773, 0.4565, -2.61, 0.433, -2.632, 0.4772, -2.618, 0.8848, -2.639, 0.7225, -2.628, 0.7682, -2.803, 0.9675, -2.841, 0.2151, -2.636, 0.1569, -2.633, 0.07582, -2.803, 0.1439, -2.832, 0.6204, -2.62, 0.5852, -2.626, 0.5895, -2.788, 0.6332, -2.773, 0.5852, -2.626, 0.5465, -2.629, 0.5418, -2.795, 0.5895, -2.788, -0.3662, -2.63, -0.5406, -2.629, -0.772, -2.823, -0.56, -2.818, 0.5465, -2.629, 0.5091, -2.625, 0.4957, -2.791, 0.5418, -2.795, -0.7299, -2.542, -0.9192, -2.455, -1.2, -2.653, -0.9859, -2.738, 0.5091, -2.625, 0.4772, -2.618, 0.4569, -2.783, 0.4957, -2.791, 1.778, -2.586, 1.606, -2.656, 1.84, -2.862, 2.03, -2.798, 0.7225, -2.628, 0.6587, -2.62, 0.6853, -2.79, 0.7682, -2.803, 0.433, -2.632, 0.359, -2.625, 0.3152, -2.795, 0.4044, -2.817, 2.369, -2.231, 1.949, -2.516, 2.221, -2.734, 2.715, -2.399, 1.464, -2.818, 1.089, -2.773, 1.204, -3.045, 1.643, -3.078, 2.636, -3.093, 3.29, -2.456, 3.097, -2.588, 2.517, -2.984, 0.3152, -2.795, 0.1439, -2.832, 0.05986, -3.084, 0.2649, -3.062, 1.089, -2.773, 0.9675, -2.841, 1.061, -3.073, 1.204, -3.045, 0.9675, -2.841, 0.7682, -2.803, 0.8184, -3.055, 1.061, -3.073, 0.1439, -2.832, 0.07582, -2.803, -0.02283, -3.081, 0.05986, -3.084, 0.6332, -2.773, 0.5895, -2.788, 0.5995, -3.053, 0.6528, -3.034, 0.5895, -2.788, 0.5418, -2.795, 0.5406, -3.065, 0.5995, -3.053, -0.56, -2.818, -0.772, -2.823, -1.015, -3.062, -0.7668, -3.067, 0.5418, -2.795, 0.4957, -2.791, 0.4838, -3.067, 0.5406, -3.065, -0.9859, -2.738, -1.2, -2.653, -1.47, -2.909, -1.243, -2.986, 0.4957, -2.791, 0.4569, -2.783, 0.4366, -3.06, 0.4838, -3.067, 2.03, -2.798, 1.84, -2.862, 2.083, -3.112, 2.3, -3.048, 0.7682, -2.803, 0.6853, -2.79, 0.716, -3.064, 0.8184, -3.055, 0.4044, -2.817, 0.3152, -2.795, 0.2649, -3.062, 0.373, -3.11, 2.715, -2.399, 2.221, -2.734, 2.517, -2.984, 3.097, -2.588, 0.6411, -2.602, 0.6204, -2.62, 0.6587, -2.62, 0.6853, -2.79, 0.6587, -2.62, 0.6204, -2.62, 0.6204, -2.62, 0.6332, -2.773, 0.6853, -2.79, 0.433, -2.632, 0.4044, -2.817, 0.4569, -2.783, 0.6528, -3.034, 0.716, -3.064, 0.6853, -2.79, 0.6332, -2.773, 0.7431, -3.245, 0.668, -3.23, 0.6755, -3.327, 0.7566, -3.335, 0.4044, -2.817, 0.373, -3.11, 0.4366, -3.06, 0.4569, -2.783, 0.3471, -3.3, 0.3341, -3.395, 0.4116, -3.369, 0.4199, -3.266, 0.5372, -3.369, 0.4692, -3.376, 0.4658, -3.804, 0.5225, -3.798, 0.6079, -3.352, 0.5372, -3.369, 0.5225, -3.798, 0.582, -3.785, 0.6755, -3.327, 0.6079, -3.352, 0.582, -3.785, 0.6379, -3.769, 0.4116, -3.369, 0.3341, -3.395, 0.3515, -3.818, 0.4179, -3.799, 1.168, -3.437, 0.8824, -3.351, 0.8043, -3.784, 1.038, -3.847, 0.8824, -3.351, 0.7566, -3.335, 0.7019, -3.772, 0.8043, -3.784, -0.0381, -3.445, -0.1367, -3.434, -0.04304, -3.857, 0.03988, -3.861, 0.2058, -3.391, -0.0381, -3.445, 0.03988, -3.861, 0.2421, -3.82, 0.3341, -3.395, 0.2058, -3.391, 0.2421, -3.82, 0.3515, -3.818, 1.337, -3.405, 1.168, -3.437, 1.038, -3.847, 1.178, -3.823, 2.619, -3.38, 2.363, -3.449, 2.045, -3.854, 2.271, -3.791, -1.581, -3.255, -1.859, -3.121, -1.529, -3.601, -1.283, -3.705, -1.011, -3.4, -1.303, -3.389, -1.038, -3.81, -0.7889, -3.822, 0.4692, -3.376, 0.4116, -3.369, 0.4179, -3.799, 0.4658, -3.804, -1.303, -3.389, -1.581, -3.255, -1.283, -3.705, -1.038, -3.81, 2.875, -3.311, 2.619, -3.38, 2.271, -3.791, 2.496, -3.727, 2.221, -2.734, 2.03, -2.798, 2.3, -3.048, 2.517, -2.984, -0.772, -2.823, -0.9859, -2.738, -1.243, -2.986, -1.015, -3.062, 1.949, -2.516, 1.778, -2.586, 2.03, -2.798, 2.221, -2.734, -0.5406, -2.629, -0.7299, -2.542, -0.9859, -2.738, -0.772, -2.823, -1.207, -3.28, -1.468, -3.165, -1.581, -3.255, -1.303, -3.389, 2.756, -3.202, 2.513, -3.269, 2.619, -3.38, 2.875, -3.311, 1.035, -1.393, 1.069, -0.9946, 0.8303, -0.9733, 0.808, -1.386, -0.1244, -1.377, -0.1538, -0.9651, -0.3286, -0.9791, -0.286, -1.373, 0.04269, -1.375, 0.02074, -0.9792, -0.1538, -0.9651, -0.1244, -1.377, 0.104, -1.373, 0.133, -0.98, 0.02074, -0.9792, 0.04269, -1.375, 1.511, -2.175, 1.708, -2.097, 1.621, -1.277, 1.545, -1.407, 1.574, -2.489, 1.77, -2.41, 1.708, -2.097, 1.511, -2.175, 1.606, -2.656, 1.778, -2.586, 1.77, -2.41, 1.574, -2.489, -0.4714, -2.133, -0.5388, -1.38, -0.6117, -1.273, -0.6665, -2.076, -0.5345, -2.441, -0.7115, -2.379, -0.7299, -2.542, -0.5406, -2.629, -0.4714, -2.133, -0.6665, -2.076, -0.7115, -2.379, -0.5345, -2.441, 1.545, -1.407, 1.621, -1.277, 1.069, -0.9946, 1.035, -1.393, 0.3262, -1.391, 0.3434, -1.003, 0.133, -0.98, 0.104, -1.373, -0.286, -1.373, -0.3286, -0.9791, -0.6117, -1.273, -0.5388, -1.38, 0.808, -1.386, 0.8303, -0.9733, 0.5537, -1.026, 0.5484, -1.409, -0.001202, -0.5839, 0.162, -0.5874, 0.1847, 0.3226, 0.04636, 0.3241, 1.102, -0.5959, 1.697, -1.148, 1.542, -0.1539, 1.022, 0.3109, -0.3712, -0.5849, -0.1832, -0.5529, -0.107, 0.3531, -0.2663, 0.319, 0.5591, -0.6425, 0.8525, -0.5608, 0.8127, 0.3492, 0.536, 0.223, -0.5651, -0.6308, -0.3712, -0.5849, -0.2663, 0.319, -0.4405, 0.2806, 0.8525, -0.5608, 1.102, -0.5959, 1.022, 0.3109, 0.8127, 0.3492, 0.3605, -0.6149, 0.5591, -0.6425, 0.536, 0.223, 0.3603, 0.2728, -0.1832, -0.5529, -0.001202, -0.5839, 0.04636, 0.3241, -0.107, 0.3531, 2.879, -2.287, 2.715, -2.399, 3.097, -2.588, 3.29, -2.456, 2.509, -2.137, 2.369, -2.231, 2.715, -2.399, 2.879, -2.287, -1.535, -0.8605, -1.312, 0.08841, -1.2, 0.5629, -1.742, -0.7281, 1.697, -1.148, 2.085, -0.9411, 1.465, 0.3431, 1.542, -0.1539, 0.04636, 0.3241, 0.1847, 0.3226, 0.1961, 0.7777, 0.07015, 0.7781, 1.022, 0.3109, 1.542, -0.1539, 1.465, 0.3431, 0.9815, 0.7642, -0.2663, 0.319, -0.107, 0.3531, -0.06892, 0.8062, -0.2139, 0.7709, 0.536, 0.223, 0.8127, 0.3492, 0.7928, 0.8042, 0.5244, 0.6557, -0.4405, 0.2806, -0.2663, 0.319, -0.2139, 0.7709, -0.3782, 0.7362, 0.8127, 0.3492, 1.022, 0.3109, 0.9815, 0.7642, 0.7928, 0.8042, 0.3603, 0.2728, 0.536, 0.223, 0.5244, 0.6557, 0.3602, 0.7167, -0.107, 0.3531, 0.04636, 0.3241, 0.07015, 0.7781, -0.06892, 0.8062, 1.905, -2.02, 1.967, -2.331, 2.385, -2.056, 2.312, -1.761, 1.967, -2.331, 1.949, -2.516, 2.369, -2.231, 2.385, -2.056, 1.697, -1.148, 1.905, -2.02, 2.312, -1.761, 2.085, -0.9411, -1.866, -2.014, -1.813, -1.651, -2.024, -1.482, -2.066, -1.808, -1.813, -1.651, -1.535, -0.8605, -1.742, -0.7281, -2.024, -1.482, -1.312, 0.08841, -0.7889, 0.2037, -0.7069, 0.6669, -1.2, 0.5629, -1.535, -0.8605, -0.953, -0.7227, -0.7889, 0.2037, -1.312, 0.08841, -1.125, 0.8792, -0.6522, 0.9757, -0.6248, 1.13, -1.088, 1.037, -1.2, 0.5629, -0.7069, 0.6669, -0.6795, 0.8213, -1.163, 0.721, -1.163, 0.721, -0.6795, 0.8213, -0.6522, 0.9757, -1.125, 0.8792, -0.7889, 0.2037, -0.6147, 0.2421, -0.5425, 0.7016, -0.7069, 0.6669, -0.6147, 0.2421, -0.4405, 0.2806, -0.3782, 0.7362, -0.5425, 0.7016, 2.788, -1.947, 2.649, -2.042, 3.044, -2.176, 3.208, -2.064, 2.649, -2.042, 2.509, -2.137, 2.879, -2.287, 3.044, -2.176, 3.208, -2.064, 3.044, -2.176, 3.484, -2.323, 3.677, -2.191, 3.044, -2.176, 2.879, -2.287, 3.29, -2.456, 3.484, -2.323, -0.953, -0.7227, -0.7591, -0.6768, -0.6147, 0.2421, -0.7889, 0.2037, -0.7591, -0.6768, -0.5651, -0.6308, -0.4405, 0.2806, -0.6147, 0.2421, 2.517, -2.984, 2.3, -3.048, 2.406, -3.159, 2.636, -3.093, 2.636, -3.093, 2.406, -3.159, 2.513, -3.269, 2.756, -3.202, -1.015, -3.062, -1.243, -2.986, -1.355, -3.075, -1.111, -3.171, -1.111, -3.171, -1.355, -3.075, -1.468, -3.165, -1.207, -3.28, 0.373, -3.11, 0.3601, -3.205, 0.4283, -3.163, 0.4366, -3.06, 0.3601, -3.205, 0.3471, -3.3, 0.4199, -3.266, 0.4283, -3.163, 0.716, -3.064, 0.6528, -3.034, 0.6604, -3.132, 0.7296, -3.154, 0.7296, -3.154, 0.6604, -3.132, 0.668, -3.23, 0.7431, -3.245, 2.875, -3.311, 3.677, -2.191, 3.484, -2.323, 2.756, -3.202, 2.756, -3.202, 3.484, -2.323, 3.29, -2.456, 2.636, -3.093, -0.9192, -2.455, -1.268, -2.356, -1.6, -2.532, -1.2, -2.653, -1.268, -2.356, -1.616, -2.256, -2.0, -2.411, -1.6, -2.532, 1.643, -3.078, 1.204, -3.045, 1.248, -3.165, 1.712, -3.195, 1.712, -3.195, 1.248, -3.165, 1.293, -3.285, 1.781, -3.311, -2.4, -2.291, -1.859, -3.121, -1.729, -3.05, -2.0, -2.411, -2.0, -2.411, -1.729, -3.05, -1.6, -2.98, -1.6, -2.532, 0.2649, -3.062, 0.05986, -3.084, 0.02721, -3.205, 0.2452, -3.171, 0.2452, -3.171, 0.02721, -3.205, -0.005445, -3.325, 0.2255, -3.281, 1.204, -3.045, 1.061, -3.073, 1.096, -3.194, 1.248, -3.165, 1.248, -3.165, 1.096, -3.194, 1.132, -3.316, 1.293, -3.285, 1.061, -3.073, 0.8184, -3.055, 0.8397, -3.153, 1.096, -3.194, 1.096, -3.194, 0.8397, -3.153, 0.8611, -3.252, 1.132, -3.316, 0.05986, -3.084, -0.02283, -3.081, -0.06079, -3.199, 0.02721, -3.205, 0.02721, -3.205, -0.06079, -3.199, -0.09874, -3.317, -0.005445, -3.325, 0.6528, -3.034, 0.5995, -3.053, 0.6023, -3.152, 0.6604, -3.132, 0.6604, -3.132, 0.6023, -3.152, 0.6051, -3.252, 0.668, -3.23, 0.5995, -3.053, 0.5406, -3.065, 0.5395, -3.167, 0.6023, -3.152, 0.6023, -3.152, 0.5395, -3.167, 0.5383, -3.268, 0.6051, -3.252, -0.7668, -3.067, -1.015, -3.062, -1.111, -3.171, -0.8483, -3.178, -0.8483, -3.178, -1.111, -3.171, -1.207, -3.28, -0.9297, -3.289, 0.5406, -3.065, 0.4838, -3.067, 0.479, -3.17, 0.5395, -3.167, 0.5395, -3.167, 0.479, -3.17, 0.4741, -3.273, 0.5383, -3.268, -1.243, -2.986, -1.47, -2.909, -1.6, -2.98, -1.355, -3.075, -1.355, -3.075, -1.6, -2.98, -1.729, -3.05, -1.468, -3.165, 0.4838, -3.067, 0.4366, -3.06, 0.4283, -3.163, 0.479, -3.17, 0.479, -3.17, 0.4283, -3.163, 0.4199, -3.266, 0.4741, -3.273, 2.3, -3.048, 2.083, -3.112, 2.176, -3.224, 2.406, -3.159, 2.406, -3.159, 2.176, -3.224, 2.269, -3.337, 2.513, -3.269, 0.8184, -3.055, 0.716, -3.064, 0.7296, -3.154, 0.8397, -3.153, 0.8397, -3.153, 0.7296, -3.154, 0.7431, -3.245, 0.8611, -3.252, 0.373, -3.11, 0.2649, -3.062, 0.2452, -3.171, 0.3601, -3.205, 0.3601, -3.205, 0.2452, -3.171, 0.2255, -3.281, 0.3471, -3.3, -1.964, -2.156, -1.616, -2.256, -1.54, -2.115, -1.866, -2.014, -1.616, -2.256, -1.268, -2.356, -1.214, -2.216, -1.54, -2.115, -1.742, -0.7281, -1.2, 0.5629, -1.163, 0.721, -1.81, -0.684, -1.81, -0.684, -1.163, 0.721, -1.125, 0.8792, -1.879, -0.6399, 2.085, -0.9411, 2.215, -0.8722, 1.439, 0.5088, 1.465, 0.3431, 2.215, -0.8722, 2.345, -0.8033, 1.413, 0.6744, 1.439, 0.5088, 0.07015, 0.7781, 0.1961, 0.7777, 0.1999, 0.9294, 0.07808, 0.9294, 0.07808, 0.9294, 0.1999, 0.9294, 0.2037, 1.081, 0.086, 1.081, 0.9815, 0.7642, 1.465, 0.3431, 1.439, 0.5088, 0.9681, 0.9153, 0.9681, 0.9153, 1.439, 0.5088, 1.413, 0.6744, 0.9547, 1.066, -0.2139, 0.7709, -0.06892, 0.8062, -0.05623, 0.9572, -0.1964, 0.9216, -0.1964, 0.9216, -0.05623, 0.9572, -0.04353, 1.108, -0.179, 1.072, 0.5244, 0.6557, 0.7928, 0.8042, 0.7862, 0.9559, 0.5206, 0.7999, 0.5206, 0.7999, 0.7862, 0.9559, 0.7796, 1.108, 0.5167, 0.9441, -0.6522, 0.9757, -0.4944, 1.008, -0.4704, 1.161, -0.6248, 1.13, -0.4944, 1.008, -0.3367, 1.04, -0.3159, 1.192, -0.4704, 1.161, -0.7069, 0.6669, -0.5425, 0.7016, -0.5185, 0.8547, -0.6795, 0.8213, -0.6795, 0.8213, -0.5185, 0.8547, -0.4944, 1.008, -0.6522, 0.9757, -0.5425, 0.7016, -0.3782, 0.7362, -0.3575, 0.8881, -0.5185, 0.8547, -0.5185, 0.8547, -0.3575, 0.8881, -0.3367, 1.04, -0.4944, 1.008, -0.3782, 0.7362, -0.2139, 0.7709, -0.1964, 0.9216, -0.3575, 0.8881, -0.3575, 0.8881, -0.1964, 0.9216, -0.179, 1.072, -0.3367, 1.04, 0.7928, 0.8042, 0.9815, 0.7642, 0.9681, 0.9153, 0.7862, 0.9559, 0.7862, 0.9559, 0.9681, 0.9153, 0.9547, 1.066, 0.7796, 1.108, 0.3602, 0.7167, 0.5244, 0.6557, 0.5206, 0.7999, 0.3602, 0.8646, 0.3602, 0.8646, 0.5206, 0.7999, 0.5167, 0.9441, 0.3602, 1.013, -0.06892, 0.8062, 0.07015, 0.7781, 0.07808, 0.9294, -0.05623, 0.9572, -0.05623, 0.9572, 0.07808, 0.9294, 0.086, 1.081, -0.04353, 1.108, 2.312, -1.761, 2.385, -2.056, 2.525, -1.965, 2.448, -1.675, 2.448, -1.675, 2.525, -1.965, 2.664, -1.873, 2.584, -1.589, 2.385, -2.056, 2.369, -2.231, 2.509, -2.137, 2.525, -1.965, 2.525, -1.965, 2.509, -2.137, 2.649, -2.042, 2.664, -1.873, 2.085, -0.9411, 2.312, -1.761, 2.448, -1.675, 2.215, -0.8722, 2.215, -0.8722, 2.448, -1.675, 2.584, -1.589, 2.345, -0.8033, -0.6846, -1.166, -0.3712, -0.5849, -0.5651, -0.6308, -0.968, -1.064, -0.968, -1.064, -0.5651, -0.6308, -0.7591, -0.6768, -1.251, -0.9622, -2.066, -1.808, -2.024, -1.482, -2.094, -1.425, -2.132, -1.739, -2.132, -1.739, -2.094, -1.425, -2.165, -1.369, -2.199, -1.671, -2.024, -1.482, -1.742, -0.7281, -1.81, -0.684, -2.094, -1.425, -2.094, -1.425, -1.81, -0.684, -1.879, -0.6399, -2.165, -1.369, -0.8885, -2.317, -0.8616, -2.018, -1.179, -1.896, -1.214, -2.216, -1.214, -2.216, -1.179, -1.896, -1.496, -1.773, -1.54, -2.115, -0.8616, -2.018, -0.6846, -1.166, -0.968, -1.064, -1.179, -1.896, -1.179, -1.896, -0.968, -1.064, -1.251, -0.9622, -1.496, -1.773, 0.6943, -2.155, 0.8331, -2.246, 0.8847, -1.699, 1.511, -2.175, 1.545, -1.407, 1.035, -1.393, 0.8847, -1.699, 0.8331, -2.246, 1.172, -2.211, 1.511, -2.175, -0.3233, -3.192, -0.5858, -3.185, -0.6527, -3.298, -0.3757, -3.307, -0.2708, -3.076, -0.5188, -3.072, -0.5858, -3.185, -0.3233, -3.192, -0.4282, -3.423, -0.7197, -3.411, -0.5403, -3.834, -0.2917, -3.845, -0.1361, -2.808, -0.3481, -2.813, -0.5188, -3.072, -0.2708, -3.076, -0.01747, -2.632, -0.1918, -2.631, -0.3481, -2.813, -0.1361, -2.808, -0.3757, -3.307, -0.6527, -3.298, -0.7197, -3.411, -0.4282, -3.423, 0.05382, -1.588, -0.005592, -1.518, -0.1215, -1.546, -0.0392, -1.633, 0.1563, -1.622, 0.1185, -1.54, -0.005592, -1.518, 0.05382, -1.588, 0.1855, -1.619, 0.1583, -1.537, 0.1185, -1.54, 0.1563, -1.622, -0.0392, -1.633, -0.1215, -1.546, -0.3956, -1.546, -0.3239, -1.629, 0.3696, -1.624, 0.3551, -1.546, 0.1583, -1.537, 0.1855, -1.619, 0.04924, -2.206, -0.1243, -2.182, -0.1864, -2.461, -0.01236, -2.471, -0.01236, -2.471, -0.1864, -2.461, -0.1918, -2.631, -0.01747, -2.632, 0.04924, -2.206, -0.3239, -1.629, -0.3956, -1.546, -0.1243, -2.182, 2.176, -3.224, 1.712, -3.195, 1.781, -3.311, 2.269, -3.337, 2.083, -3.112, 1.643, -3.078, 1.712, -3.195, 2.176, -3.224, 1.84, -2.862, 1.464, -2.818, 1.643, -3.078, 2.083, -3.112, 1.606, -2.656, 1.295, -2.632, 1.464, -2.818, 1.84, -2.862, 2.269, -3.337, 1.781, -3.311, 1.85, -3.427, 2.363, -3.449, 2.363, -3.449, 1.85, -3.427, 1.612, -3.839, 2.045, -3.854, 0.9851, -2.607, 1.295, -2.632, 1.229, -2.487, 0.8845, -2.485, 0.8845, -2.485, 1.229, -2.487, 1.172, -2.211, 0.8331, -2.246, -0.5858, -3.185, -0.8483, -3.178, -0.9297, -3.289, -0.6527, -3.298, -0.5188, -3.072, -0.7668, -3.067, -0.8483, -3.178, -0.5858, -3.185, -0.7197, -3.411, -1.011, -3.4, -0.7889, -3.822, -0.5403, -3.834, -0.3481, -2.813, -0.56, -2.818, -0.7668, -3.067, -0.5188, -3.072, -0.1918, -2.631, -0.3662, -2.63, -0.56, -2.818, -0.3481, -2.813, -0.6527, -3.298, -0.9297, -3.289, -1.011, -3.4, -0.7197, -3.411, -0.005592, -1.518, -0.06501, -1.448, -0.2037, -1.46, -0.1215, -1.546, 0.1185, -1.54, 0.08057, -1.457, -0.06501, -1.448, -0.005592, -1.518, 0.1583, -1.537, 0.1312, -1.455, 0.08057, -1.457, 0.1185, -1.54, -0.1215, -1.546, -0.2037, -1.46, -0.4672, -1.463, -0.3956, -1.546, 0.3551, -1.546, 0.3407, -1.469, 0.1312, -1.455, 0.1583, -1.537, -0.1243, -2.182, -0.2979, -2.158, -0.3604, -2.451, -0.1864, -2.461, -0.1864, -2.461, -0.3604, -2.451, -0.3662, -2.63, -0.1918, -2.631, -0.1243, -2.182, -0.3956, -1.546, -0.4672, -1.463, -0.2979, -2.158, 0.5519, -1.556, 0.5502, -1.483, 0.3407, -1.469, 0.3551, -1.546, 0.5537, -1.63, 0.5519, -1.556, 0.3551, -1.546, 0.3696, -1.624, 0.1999, 0.9294, 0.3602, 0.8646, 0.3602, 1.013, 0.2037, 1.081, 0.1961, 0.7777, 0.3602, 0.7167, 0.3602, 0.8646, 0.1999, 0.9294, 0.1847, 0.3226, 0.3603, 0.2728, 0.3602, 0.7167, 0.1961, 0.7777, 0.162, -0.5874, 0.3605, -0.6149, 0.3603, 0.2728, 0.1847, 0.3226, 0.5484, -1.409, 0.5537, -1.026, 0.3434, -1.003, 0.3262, -1.391, 0.2037, 1.081, 0.3602, 1.013, 0.3602, 1.161, 0.2074, 1.233, 0.5502, -1.483, 0.5484, -1.409, 0.3262, -1.391, 0.3407, -1.469, 0.5269, -2.172, 0.5555, -1.703, 0.384, -1.702, 0.4533, -2.171, 0.5537, -1.026, 0.5591, -0.6425, 0.3605, -0.6149, 0.3434, -1.003, 0.5555, -1.703, 0.8847, -1.699, 0.5519, -1.556, 0.5537, -1.63, 1.035, -1.393, 0.808, -1.386, 0.8847, -1.699, 0.5502, -1.483, 0.5519, -1.556, 0.808, -1.386, 0.808, -1.386, 0.5484, -1.409, 0.5502, -1.483, 0.5555, -1.703, 0.5537, -1.63, 0.3696, -1.624, 0.384, -1.702, 0.2228, -2.23, -0.2523, -1.712, -0.3239, -1.629, 0.04924, -2.206, 0.1617, -2.481, -0.01236, -2.471, -0.01747, -2.632, 0.1569, -2.633, 0.2228, -2.23, 0.04924, -2.206, -0.01236, -2.471, 0.1617, -2.481, 0.384, -1.702, 0.3696, -1.624, 0.1855, -1.619, 0.2126, -1.701, 0.04307, -1.719, -0.0392, -1.633, -0.3239, -1.629, -0.2523, -1.712, 0.2126, -1.701, 0.1855, -1.619, 0.1563, -1.622, 0.1942, -1.705, 0.1942, -1.705, 0.1563, -1.622, 0.05382, -1.588, 0.1132, -1.658, 0.1132, -1.658, 0.05382, -1.588, -0.0392, -1.633, 0.04307, -1.719, -0.09874, -3.317, -0.3757, -3.307, -0.4282, -3.423, -0.1367, -3.434, 0.1569, -2.633, -0.01747, -2.632, -0.1361, -2.808, 0.07582, -2.803, 0.07582, -2.803, -0.1361, -2.808, -0.2708, -3.076, -0.02283, -3.081, -0.1367, -3.434, -0.4282, -3.423, -0.2917, -3.845, -0.04304, -3.857, -0.02283, -3.081, -0.2708, -3.076, -0.3233, -3.192, -0.06079, -3.199, -0.06079, -3.199, -0.3233, -3.192, -0.3757, -3.307, -0.09874, -3.317, 0.6943, -2.155, 0.8847, -1.699, 0.5555, -1.703])
me_cave.use_remesh_preserve_volume = False
me_cave.use_remesh_preserve_attributes = False
me_cave.use_mirror_vertex_groups = False
me_cave.update()

# ---- objects
ob_stone2 = bpy.data.objects.new('Stone2', me_cube_001)
ob_stone3 = bpy.data.objects.new('Stone3', me_cube)
ob_stone1 = bpy.data.objects.new('Stone1', me_icosphere)
ob_stone_exit = bpy.data.objects.new('Stone-Exit', me_cave_001)
ob_point = bpy.data.objects.new('Point', light_point)
ob_cave = bpy.data.objects.new('Cave', me_cave)
ob_lamp = bpy.data.objects.new('Lamp', light_lamp)
ob_camera = bpy.data.objects.new('Camera', cam_camera)

# ---- transforms, parenting, visibility, modifiers, constraints
ob_stone2.location = (-0.527, -2.73, -0.312)
ob_stone2.rotation_euler = (0.6598, 1.028, -3.685)
ob_stone2.scale = (0.6229, 0.6229, 0.6229)
ob_stone2.lineart.crease_threshold = 0.0
ob_stone3.location = (-1.466, -3.001, -0.4369)
ob_stone3.scale = (0.8594, 0.8594, 0.8594)
ob_stone3.lineart.crease_threshold = 0.0
ob_stone1.location = (-0.879, -2.976, -0.2719)
ob_stone1.rotation_euler = (2.151, -3.337, -3.099)
ob_stone1.scale = (0.6654, 0.6654, 0.6654)
ob_stone1.lineart.crease_threshold = 0.0
ob_stone_exit.location = (-0.6662, 9.491, 0.04189)
ob_stone_exit.rotation_euler = (1.571, 0.0, 0.0)
ob_stone_exit.lineart.crease_threshold = 0.0
ob_point.location = (0.2593, 1.12, 0.507)
ob_point.lineart.crease_threshold = 0.0
ob_cave.location = (-0.06402, -2.615, 1.434)
ob_cave.rotation_euler = (1.571, 0.0, 0.0)
ob_cave.lineart.crease_threshold = 0.0
ob_lamp.location = (1.365, -8.549, 4.321)
ob_lamp.rotation_euler = (0.6503, 0.05522, 1.866)
ob_lamp.lock_rotations_4d = False
ob_lamp.empty_display_type = 'ARROWS'
ob_lamp.color = (0.0, 0.0, 0.0, 0.0)
ob_lamp.lineart.crease_threshold = 0.0
ob_camera.location = (-0.9853, -5.757, 0.09725)
ob_camera.rotation_euler = (1.542, 0.03246, -0.2748)
ob_camera.lock_rotations_4d = False
ob_camera.empty_display_type = 'ARROWS'
ob_camera.color = (0.0, 0.0, 0.0, 0.0)
ob_camera.display_type = 'WIRE'
ob_camera.lineart.crease_threshold = 0.0

# ---- collection membership
col_collection_1.objects.link(ob_stone2)
col_collection_1.objects.link(ob_stone3)
col_collection_1.objects.link(ob_stone1)
col_collection_1.objects.link(ob_stone_exit)
col_collection_1.objects.link(ob_point)
col_collection_1.objects.link(ob_cave)
col_collection_1.objects.link(ob_lamp)
col_collection_1.objects.link(ob_camera)

# ---- scene / render settings (as saved in the file)
scene.camera = ob_camera
scene.frame_start = 1; scene.frame_end = 250; scene.frame_set(1)
scene.render.engine = 'CYCLES'
scene.render.resolution_percentage = 50
scene.render.dither_intensity = 0.0
scene.cycles.use_denoising = False
scene.cycles.samples = 128
scene.cycles.sampling_pattern = 'TABULATED_SOBOL'
scene.cycles.light_sampling_threshold = 0.0
scene.cycles.use_adaptive_sampling = False
scene.cycles.use_light_tree = False
scene.cycles.blur_glossy = 0.0
scene.cycles.sample_clamp_indirect = 0.0
scene.view_settings.view_transform = 'Standard'
bpy.context.view_layer.update()

